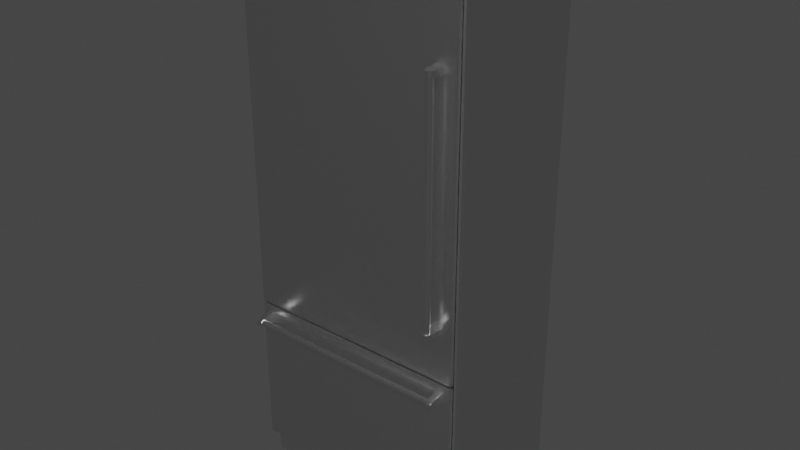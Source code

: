 # Source: Refrigerator.blend  (saved by Blender 2.90.8; exported with 4.5.12 LTS)
import bpy
from mathutils import Matrix  # noqa: F401  (used for matrix-valued properties, if any)

bpy.ops.wm.read_factory_settings(use_empty=True)
scene = bpy.context.scene
scene.name = 'Scene'

# ---- collections
col_collection = bpy.data.collections.new('Collection'); scene.collection.children.link(col_collection)

# ---- materials (node trees are filled in below, after node groups)
mat_polished_chrome = bpy.data.materials.new('Polished Chrome')
mat_polished_chrome.alpha_threshold = 0.0
mat_polished_chrome.use_transparent_shadow = False
mat_polished_chrome.diffuse_color = (0.4575, 0.4575, 0.4575, 1.0)
mat_polished_chrome.roughness = 0.5
mat_polished_chrome.specular_intensity = 0.8
mat_polished_chrome.line_color = (0.0, 0.0, 0.0, 1.0)

# ---- material node trees
mat_polished_chrome.use_nodes = True; mat_polished_chrome.node_tree.nodes.clear()
_N = mat_polished_chrome.node_tree.nodes; _L = mat_polished_chrome.node_tree.links
n0 = _N.new('ShaderNodeOutputMaterial'); n0.name = 'Material Output'; n0.location = (429, 269)
n0.width = 120
n1 = _N.new('ShaderNodeBsdfPrincipled'); n1.name = 'Principled BSDF'; n1.location = (102, 277)
n1.distribution = 'GGX'
n1.subsurface_method = 'BURLEY'
n1.inputs[1].default_value = 1.0
n1.inputs[2].default_value = 0.25
n1.inputs[3].default_value = 1.45
n1.inputs[27].default_value = (0.0, 0.0, 0.0, 1.0)
n1.inputs[28].default_value = 1.0
_L.new(n1.outputs[0], n0.inputs[0])
n0.is_active_output = True

# ---- world
world_world = bpy.data.worlds.new('World'); scene.world = world_world
world_world.use_nodes = True; world_world.node_tree.nodes.clear()
_N = world_world.node_tree.nodes; _L = world_world.node_tree.links
n0 = _N.new('ShaderNodeOutputWorld'); n0.name = 'World Output'; n0.location = (300, 300)
n1 = _N.new('ShaderNodeBackground'); n1.name = 'Background'; n1.location = (10, 300)
n1.inputs[0].default_value = (0.05088, 0.05088, 0.05088, 1.0)
_L.new(n1.outputs[0], n0.inputs[0])
n0.is_active_output = True
world_world.color = (0.05088, 0.05088, 0.05088)
world_world.use_sun_shadow = False
world_world.sun_shadow_jitter_overblur = 0.0

# ---- meshes
me_36_in_refrigerator_with_freezer_on_bottom = bpy.data.meshes.new('36 in Refrigerator with Freezer on Bottom')
me_36_in_refrigerator_with_freezer_on_bottom.from_pydata([(0.7051, -0.5491, 0.04218), (0.6204, -0.5491, 0.03346), (0.7051, -0.5299, 0.03346), (0.06358, -0.5937, 0.6763), (0.06358, -0.6558, 0.6477), (0.06358, -0.6607, 0.654), (0.06358, -0.6511, 0.643), (0.06358, -0.6538, 0.641), (0.06358, -0.6467, 0.6383), (0.06358, -0.6448, 0.6413), (0.06358, -0.6448, 0.6667), (0.06358, -0.6337, 0.6604), (0.06358, -0.6575, 0.654), (0.06358, -0.6589, 0.6614), (0.06358, -0.6538, 0.6671), (0.7051, -0.5491, 0.07705), (0.7051, -0.5299, 0.06833), (0.7051, -0.5299, 0.07705), (0.6204, -0.5491, 0.07705), (0.6204, -0.5491, 0.06833), (0.6204, -0.5299, 0.07705), (0.7051, -0.5491, 0.0509), (0.7051, -0.5491, 0.05961), (0.7051, -0.5299, 0.0509), (0.6204, -0.5491, 0.0509), (0.7051, -0.5299, 0.05961), (0.6204, -0.5299, 0.05961), (0.8923, -0.5047, 2.134), (0.8923, -0.5047, 0.08968), (0.8923, -0.546, 2.134), (0.8923, -0.546, 0.08968), (0.8923, -0.5618, 0.08968), (0.8895, -0.5047, 0.08968), (0.9022, -0.5666, 0.08968), (0.8923, -0.5746, 0.08968), (0.9022, -0.5746, 0.08968), (0.8951, -0.5713, 2.134), (0.8951, -0.5595, 0.08968), (0.8994, -0.5713, 2.134), (0.8951, -0.5713, 0.08968), (0.8191, -0.5299, 0.6299), (0.8923, -0.5746, 2.134), (0.8895, -0.5483, 2.134), (0.8895, -0.5483, 0.08968), (0.08348, -0.5299, 0.6299), (0.3975, -0.5491, 0.04218), (0.3128, -0.5299, 0.04218), (0.3128, -0.5299, 0.03346), (0.3128, -0.5299, 0.0509), (0.3975, -0.5299, 0.0509), (0.3975, -0.5299, 0.05961), (0.3975, -0.5491, 0.07705), (0.3128, -0.5299, 0.07705), (0.3128, -0.5299, 0.06833), (0.3128, -0.5491, 0.03346), (0.3975, -0.5491, 0.03346), (0.3975, -0.5299, 0.03346), (0.3975, -0.5299, 0.04218), (0.3975, -0.5491, 0.05961), (0.3128, -0.5299, 0.05961), (0.02843, -0.5491, 0.1246), (0.02843, -0.5436, 0.1246), (0.8742, -0.5491, 0.685), (0.08348, -0.5491, 0.1797), (0.5179, -0.5491, 0.04218), (0.5179, -0.5491, 0.03346), (0.4153, -0.5491, 0.06833), (0.5, -0.5491, 0.07705), (0.4153, -0.5299, 0.07705), (0.5, -0.5299, 0.06833), (0.5, -0.5491, 0.06833), (0.03422, -0.5364, 2.013), (0.02843, -0.5436, 0.7358), (0.5, -0.5299, 0.0509), (0.5, -0.5299, 0.05961), (0.8742, -0.5436, 0.7358), (0.03422, -0.5299, 2.013), (0.08348, -0.5299, 1.963), (0.08348, -0.5299, 0.7908), (0.8191, -0.5299, 0.1797), (0.0004656, -0.5937, 2.134), (0.01206, -0.5589, 2.043), (0.0004656, -0.5767, 2.043), (0.0719, -0.5299, 2.134), (0.01573, -0.5299, 2.134), (0.01206, -0.5767, 2.134), (0.01573, -0.5589, 2.043), (0.01206, -0.5589, 2.134), (0.01206, -0.5767, 2.043), (0.0004656, -0.5767, 2.134), (0.0004656, -0.5937, 2.043), (0.8191, -0.5299, 1.963), (0.03422, -0.5299, 0.7416), (0.8191, -0.5299, 0.7908), (0.8684, -0.5299, 0.7416), (0.8684, -0.5299, 2.013), (0.8684, -0.5364, 0.7416), (0.8684, -0.5364, 2.013), (0.02843, -0.5491, 2.018), (0.8191, -0.5491, 0.7908), (0.8742, -0.5491, 2.018), (0.08348, -0.5491, 1.963), (0.02843, -0.5491, 0.7358), (0.08348, -0.5491, 0.7908), (0.8742, -0.5491, 0.7358), (0.8191, -0.5491, 1.963), (0.8742, -0.5436, 2.018), (0.02843, -0.5436, 2.018), (0.5179, -0.5491, 0.05961), (0.5179, -0.5299, 0.0509), (0.5179, -0.5491, 0.07705), (0.5179, -0.5491, 0.06833), (0.5179, -0.5299, 0.06833), (0.6025, -0.5491, 0.0509), (0.6025, -0.5299, 0.0509), (0.7051, -0.5299, 0.04218), (0.6204, -0.5491, 0.04218), (0.6204, -0.5299, 0.03346), (0.6025, -0.5491, 0.06833), (0.8895, -0.0386, 2.134), (0.295, -0.5491, 0.06833), (0.6204, -0.5491, 0.05961), (0.7051, -0.5491, 0.06833), (0.4153, -0.5491, 0.07705), (0.8895, -0.5491, 0.08968), (0.2103, -0.5491, 0.06833), (0.5179, -0.5491, 0.0509), (0.6025, -0.5491, 0.04218), (0.3128, -0.5491, 0.0509), (0.3128, -0.5491, 0.04218), (0.3975, -0.5491, 0.0509), (0.3128, -0.5491, 0.06833), (0.3128, -0.5491, 0.05961), (0.295, -0.5491, 0.04218), (0.6025, -0.5491, 0.05961), (0.7051, -0.5491, 0.03346), (0.3128, -0.5491, 0.07705), (0.4153, -0.5491, 0.0509), (0.5, -0.5491, 0.0509), (0.6025, -0.5491, 0.03346), (0.6025, -0.5491, 0.07705), (0.5, -0.5491, 0.05961), (0.6025, -0.5299, 0.04218), (0.6204, -0.5299, 0.04218), (0.5179, -0.5299, 0.03346), (0.6025, -0.5299, 0.03346), (0.5, -0.5299, 0.03346), (0.4153, -0.5299, 0.04218), (0.5179, -0.5299, 0.04218), (0.295, -0.5299, 0.06833), (0.6204, -0.5299, 0.0509), (0.6025, -0.5299, 0.05961), (0.295, -0.5299, 0.05961), (0.2103, -0.5299, 0.06833), (0.2103, -0.5299, 0.07705), (0.01317, -0.5299, 0.08968), (0.09371, -0.5299, 0.000776), (0.3975, -0.5299, 0.07705), (0.6025, -0.5299, 0.06833), (0.6025, -0.5299, 0.07705), (0.6204, -0.5299, 0.06833), (0.5179, -0.5299, 0.05961), (0.4153, -0.5299, 0.06833), (0.4153, -0.5299, 0.05961), (0.5, -0.5299, 0.07705), (0.4153, -0.5299, 0.0509), (0.295, -0.5299, 0.03346), (0.5179, -0.5299, 0.07705), (0.8291, -0.6607, 0.9231), (0.8365, -0.6589, 0.9231), (0.8355, -0.6558, 0.9231), (0.8401, -0.6511, 0.9231), (0.8181, -0.6511, 0.9231), (0.8164, -0.6448, 0.9231), (0.8422, -0.6538, 0.9231), (0.8418, -0.6448, 0.9231), (0.8291, -0.6575, 0.9231), (0.8161, -0.6538, 0.9231), (0.8069, -0.5937, 0.9231), (0.8895, -0.5299, 0.000776), (0.8089, -0.5491, 0.000776), (0.7974, -0.5491, 0.02039), (0.8089, -0.5299, 0.000776), (0.1052, -0.5491, 0.02039), (0.7974, -0.5299, 0.02039), (0.09371, -0.5491, 0.000776), (0.1052, -0.5299, 0.02039), (0.08348, -0.5299, 0.1797), (0.8191, -0.5491, 0.1797), (0.8684, -0.5299, 0.1304), (0.03422, -0.5299, 0.1304), (0.8742, -0.5436, 0.1246), (0.8742, -0.5491, 0.1246), (0.8134, -0.6467, 0.9231), (0.8218, -0.6589, 0.9231), (0.8422, -0.6538, 0.9009), (0.8449, -0.6467, 0.9231), (0.8291, -0.6607, 0.9009), (0.8742, -0.5436, 0.685), (0.8869, -0.5299, 2.043), (0.8869, -0.5589, 2.043), (0.8869, -0.5299, 2.134), (0.8307, -0.5589, 2.05), (0.8307, -0.5299, 2.05), (0.8307, -0.5937, 2.061), (0.0719, -0.5937, 2.061), (0.0719, -0.5589, 2.05), (0.0719, -0.5299, 2.05), (0.0719, -0.5937, 2.043), (0.8307, -0.5299, 2.043), (0.0719, -0.5299, 2.043), (0.0719, -0.5589, 2.086), (0.8684, -0.5364, 0.6792), (0.8684, -0.5364, 0.1304), (0.01317, -0.5491, 0.000776), (0.01317, -0.5491, 0.08968), (0.5, -0.5491, 0.04218), (0.4153, -0.5491, 0.04218), (0.4153, -0.5491, 0.03346), (0.5, -0.5491, 0.03346), (0.4153, -0.5299, 0.03346), (0.5, -0.5299, 0.04218), (0.4153, -0.5491, 0.05961), (0.8684, -0.5299, 0.6792), (0.08348, -0.5491, 0.6299), (0.8191, -0.5491, 0.6299), (0.02843, -0.5491, 0.685), (0.02843, -0.5436, 0.685), (0.03422, -0.5364, 0.1304), (0.03422, -0.5364, 0.6792), (0.03422, -0.5299, 0.6792), (0.8895, -0.5491, 0.000776), (0.8895, -0.5299, 0.08968), (0.8895, -0.000316, 0.000776), (0.01317, -0.000316, 0.000776), (0.8895, -0.5299, 2.134), (0.01317, -0.0386, 1.902), (0.01317, -0.5299, 2.134), (0.01317, -0.0386, 2.134), (0.01317, -0.5299, 0.000776), (0.8895, -0.0003163, 1.902), (0.01317, -0.0003163, 1.902), (0.8895, -0.0386, 1.902), (0.9022, -0.5666, 2.134), (0.8994, -0.5666, 0.08968), (0.8994, -0.5713, 0.08968), (0.03422, -0.5364, 0.7416), (0.01573, -0.5589, 2.134), (0.01573, -0.5299, 2.043), (0.9022, -0.5767, 2.134), (0.8906, -0.5767, 2.043), (0.8906, -0.5589, 2.134), (0.8906, -0.5589, 2.043), (0.8869, -0.5589, 2.134), (0.8906, -0.5767, 2.134), (0.9022, -0.5767, 2.043), (0.9022, -0.5937, 2.043), (0.8307, -0.5937, 2.134), (0.8307, -0.5937, 2.043), (0.9022, -0.5937, 2.134), (0.003259, -0.5713, 2.134), (0.007578, -0.5595, 2.134), (0.007578, -0.5595, 0.08968), (0.007578, -0.5713, 2.134), (0.007578, -0.5713, 0.08968), (0.01037, -0.546, 0.08968), (0.01037, -0.546, 2.134), (0.01317, -0.5047, 0.08968), (0.01037, -0.5047, 2.134), (0.01037, -0.5047, 0.08968), (0.01037, -0.5618, 0.08968), (0.003259, -0.5713, 0.08968), (0.0004656, -0.5666, 0.08968), (0.003259, -0.5666, 0.08968), (0.01037, -0.5746, 0.08968), (0.003259, -0.5666, 2.134), (0.8923, -0.5618, 2.134), (0.8951, -0.5595, 2.134), (0.9022, -0.5746, 2.134), (0.8994, -0.5666, 2.134), (0.8895, -0.5047, 2.134), (0.06358, -0.6589, 0.6466), (0.06358, -0.6467, 0.6698), (0.06358, -0.5937, 0.6318), (0.06358, -0.6384, 0.643), (0.8383, -0.6337, 0.6477), (0.06358, -0.6337, 0.6477), (0.06358, -0.632, 0.654), (0.8383, -0.6337, 0.6604), (0.06358, -0.6384, 0.665), (0.8383, -0.6448, 0.6667), (0.8383, -0.6511, 0.665), (0.06358, -0.6511, 0.665), (0.8383, -0.6558, 0.6604), (0.06358, -0.6558, 0.6604), (0.8383, -0.6575, 0.654), (0.8383, -0.6448, 0.6413), (0.8383, -0.6589, 0.6466), (0.8383, -0.6538, 0.641), (0.8383, -0.6467, 0.6698), (0.8383, -0.6467, 0.6383), (0.8383, -0.5937, 0.6318), (0.8383, -0.5937, 0.6763), (0.2103, -0.5299, 0.03346), (0.2103, -0.5491, 0.04218), (0.2103, -0.5299, 0.04218), (0.295, -0.5491, 0.03346), (0.295, -0.5299, 0.04218), (0.2103, -0.5491, 0.03346), (0.2103, -0.5491, 0.05961), (0.2103, -0.5299, 0.05961), (0.295, -0.5491, 0.0509), (0.295, -0.5491, 0.05961), (0.295, -0.5299, 0.0509), (0.2103, -0.5491, 0.0509), (0.2103, -0.5299, 0.0509), (0.3975, -0.5491, 0.06833), (0.3975, -0.5299, 0.06833), (0.8307, -0.5937, 2.116), (0.0719, -0.5937, 2.116), (0.0719, -0.5589, 2.104), (0.0004656, -0.5666, 2.134), (0.0004656, -0.5746, 2.134), (0.0004656, -0.5746, 0.08968), (0.01037, -0.5618, 2.134), (0.01317, -0.5483, 2.134), (0.01317, -0.5483, 0.08968), (0.01317, -0.5047, 2.134), (0.01037, -0.5746, 2.134), (0.8307, -0.5299, 2.104), (0.8307, -0.5589, 2.104), (0.0719, -0.5299, 2.104), (0.8383, -0.6384, 0.665), (0.8383, -0.632, 0.654), (0.8383, -0.6607, 0.654), (0.8383, -0.6589, 0.6614), (0.8383, -0.6511, 0.643), (0.8383, -0.6384, 0.643), (0.8383, -0.6538, 0.6671), (0.8383, -0.6558, 0.6477), (0.8514, -0.5937, 1.787), (0.8291, -0.632, 1.787), (0.8401, -0.6511, 1.787), (0.8365, -0.6589, 1.787), (0.8355, -0.6558, 1.787), (0.8134, -0.6467, 1.787), (0.8228, -0.6558, 1.787), (0.8218, -0.6589, 1.787), (0.8161, -0.6538, 1.787), (0.8365, -0.6589, 0.9009), (0.8449, -0.6467, 0.9009), (0.8069, -0.5937, 0.9009), (0.8514, -0.5937, 0.9009), (0.8134, -0.6467, 0.9009), (0.8161, -0.6538, 0.9009), (0.8218, -0.6589, 0.9009), (0.8514, -0.5937, 0.9231), (0.8069, -0.5937, 1.787), (0.8291, -0.6575, 1.787), (0.8228, -0.6558, 0.9231), (0.8181, -0.6511, 1.787), (0.8164, -0.6448, 1.787), (0.8181, -0.6384, 0.9231), (0.8181, -0.6384, 1.787), (0.8228, -0.6337, 0.9231), (0.8228, -0.6337, 1.787), (0.8291, -0.632, 0.9231), (0.8355, -0.6337, 0.9231), (0.8355, -0.6337, 1.787), (0.8401, -0.6384, 0.9231), (0.8401, -0.6384, 1.787), (0.8418, -0.6448, 1.787), (0.8161, -0.6538, 1.809), (0.8365, -0.6589, 1.809), (0.8422, -0.6538, 1.787), (0.8422, -0.6538, 1.809), (0.8134, -0.6467, 1.809), (0.8291, -0.6607, 1.787), (0.8218, -0.6589, 1.809), (0.8291, -0.6607, 1.809), (0.8449, -0.6467, 1.809), (0.8069, -0.5937, 1.809), (0.8514, -0.5937, 1.809), (0.8449, -0.6467, 1.787), (0.8894, -0.5363, 0.1095), (0.01323, -0.5363, 0.1095), (0.8894, -0.5363, 0.7002), (0.01323, -0.5363, 0.7002), (0.295, -0.5491, 0.07705), (0.2103, -0.5491, 0.07705), (0.295, -0.5299, 0.07705), (0.8307, -0.5589, 2.068), (0.8307, -0.5589, 2.086), (0.8307, -0.5937, 2.098), (0.8307, -0.5299, 2.086), (0.8307, -0.5299, 2.068), (0.0719, -0.5299, 2.068), (0.8307, -0.5937, 2.08), (0.0719, -0.5937, 2.098), (0.0719, -0.5937, 2.08), (0.0719, -0.5589, 2.068), (0.8307, -0.5299, 2.134), (0.0719, -0.5937, 2.134), (0.0719, -0.5299, 2.086), (0.01323, -0.5363, 2.026), (0.8894, -0.5363, 2.026), (0.01323, -0.5363, 0.7107), (0.8894, -0.5363, 0.7107), (0.8894, -0.5901, 0.1095), (0.8862, -0.5933, 0.1127), (0.8885, -0.5924, 0.1104), (0.01641, -0.5933, 0.1127), (0.01323, -0.5901, 0.1095), (0.01417, -0.5924, 0.1104), (0.8862, -0.5933, 0.6971), (0.8894, -0.5901, 0.7002), (0.8885, -0.5924, 0.6993), (0.01323, -0.5901, 0.7002), (0.01641, -0.5933, 0.6971), (0.01417, -0.5924, 0.6993), (0.01323, -0.5901, 2.026), (0.01641, -0.5933, 2.023), (0.01417, -0.5924, 2.025), (0.8862, -0.5933, 2.023), (0.8894, -0.5901, 2.026), (0.8885, -0.5924, 2.025), (0.01641, -0.5933, 0.7139), (0.01323, -0.5901, 0.7107), (0.01417, -0.5924, 0.7116), (0.8894, -0.5901, 0.7107), (0.8862, -0.5933, 0.7139), (0.8885, -0.5924, 0.7116), (0.04397, -0.6589, 0.6466), (0.04136, -0.6565, 0.6479), (0.04212, -0.6582, 0.647), (0.04136, -0.6523, 0.6432), (0.04397, -0.6538, 0.641), (0.04212, -0.6534, 0.6416), (0.04397, -0.6607, 0.654), (0.04136, -0.658, 0.654), (0.04212, -0.6599, 0.654), (0.04136, -0.5937, 0.6736), (0.04397, -0.5999, 0.6755), (0.04397, -0.5937, 0.6763), (0.04212, -0.5955, 0.6753), (0.04136, -0.6565, 0.6602), (0.04397, -0.6589, 0.6614), (0.04212, -0.6582, 0.661), (0.04397, -0.6538, 0.6671), (0.04136, -0.6523, 0.6649), (0.04212, -0.6534, 0.6665), (0.04136, -0.646, 0.6408), (0.04397, -0.6467, 0.6383), (0.04212, -0.6465, 0.639), (0.04397, -0.5937, 0.6318), (0.04136, -0.5981, 0.635), (0.04136, -0.5937, 0.6344), (0.04253, -0.5937, 0.6341), (0.04212, -0.595, 0.6327), (0.04136, -0.646, 0.6672), (0.04397, -0.6467, 0.6698), (0.04212, -0.6465, 0.669), (0.8579, -0.6538, 0.6671), (0.8605, -0.6523, 0.6649), (0.8597, -0.6534, 0.6665), (0.8579, -0.6467, 0.6383), (0.8605, -0.646, 0.6408), (0.8597, -0.6465, 0.639), (0.8579, -0.5937, 0.6763), (0.8605, -0.5981, 0.6731), (0.8605, -0.5937, 0.6736), (0.8593, -0.5937, 0.6739), (0.8597, -0.595, 0.6753), (0.8605, -0.6523, 0.6432), (0.8579, -0.6538, 0.641), (0.8597, -0.6534, 0.6416), (0.8579, -0.6589, 0.6466), (0.8605, -0.6565, 0.6479), (0.8597, -0.6582, 0.647), (0.8579, -0.6607, 0.654), (0.8605, -0.658, 0.654), (0.8597, -0.6599, 0.654), (0.8605, -0.6565, 0.6602), (0.8579, -0.6589, 0.6614), (0.8597, -0.6582, 0.661), (0.8605, -0.5937, 0.6344), (0.8579, -0.5999, 0.6326), (0.8579, -0.5937, 0.6318), (0.8597, -0.5955, 0.6328), (0.8605, -0.646, 0.6672), (0.8579, -0.6467, 0.6698), (0.8597, -0.6465, 0.669)], [], [(6, 7, 8), (8, 9, 6), (4, 12, 5), (16, 15, 17), (18, 19, 20), (21, 22, 23), (92, 93, 94), (93, 91, 94), (94, 91, 95), (101, 102, 103), (102, 99, 103), (99, 102, 104), (99, 104, 100), (128, 129, 130), (136, 120, 131), (128, 133, 129), (149, 152, 153), (154, 153, 155), (158, 159, 160), (168, 169, 170), (170, 169, 171), (169, 174, 171), (170, 176, 168), (180, 181, 182), (209, 208, 210), (236, 237, 238), (236, 239, 237), (240, 241, 242), (261, 262, 263), (263, 262, 264), (268, 267, 269), (271, 272, 273), (285, 284, 286), (291, 292, 293), (293, 292, 294), (293, 294, 295), (297, 476, 334), (311, 312, 313), (342, 343, 344), (351, 352, 353), (353, 352, 350), (354, 353, 355), (362, 361, 363), (362, 363, 364), (364, 363, 365), (364, 365, 366), (367, 368, 369), (369, 368, 370), (373, 374, 375), (381, 380, 382), (388, 389, 390), (432, 281, 438), (433, 451, 435), (441, 443, 3, 457, 456), (454, 283, 452), (460, 282, 442), (446, 13, 14), (451, 439, 459), (135, 0, 2), (2, 0, 115), (1, 135, 117), (117, 135, 2), (287, 283, 3), (4, 5, 281), (4, 281, 6), (6, 281, 7), (287, 286, 283), (283, 286, 284), (283, 284, 8), (8, 284, 9), (292, 10, 282), (282, 10, 289), (282, 289, 3), (3, 289, 11), (11, 287, 3), (5, 12, 294), (5, 294, 13), (13, 294, 292), (13, 292, 14), (14, 292, 282), (122, 15, 16), (19, 122, 160), (160, 122, 16), (20, 19, 160), (15, 18, 17), (17, 18, 20), (23, 22, 25), (24, 21, 150), (150, 21, 23), (121, 24, 26), (26, 24, 150), (22, 121, 25), (25, 121, 26), (29, 30, 27), (27, 30, 28), (277, 37, 29), (29, 37, 30), (33, 245, 244), (28, 30, 32), (32, 30, 43), (33, 35, 245), (245, 35, 34), (245, 34, 39), (39, 34, 31), (43, 30, 31), (31, 30, 37), (31, 37, 39), (27, 28, 280), (280, 28, 32), (33, 243, 35), (35, 243, 278), (41, 34, 278), (278, 34, 35), (36, 39, 277), (277, 39, 37), (38, 245, 36), (36, 245, 39), (230, 223, 40), (40, 223, 189), (40, 189, 79), (79, 189, 190), (79, 190, 187), (190, 230, 187), (187, 230, 44), (44, 230, 40), (276, 31, 41), (41, 31, 34), (42, 43, 276), (276, 43, 31), (187, 44, 63), (63, 44, 224), (45, 129, 57), (57, 129, 46), (129, 54, 46), (46, 54, 47), (128, 130, 48), (48, 130, 49), (130, 58, 49), (49, 58, 50), (51, 136, 157), (157, 136, 52), (136, 131, 52), (52, 131, 53), (54, 55, 47), (47, 55, 56), (55, 45, 56), (56, 45, 57), (58, 132, 50), (50, 132, 59), (132, 128, 59), (59, 128, 48), (60, 226, 61), (61, 226, 227), (60, 224, 226), (226, 224, 225), (226, 225, 62), (62, 225, 188), (62, 188, 192), (188, 60, 192), (60, 188, 63), (60, 63, 224), (64, 65, 148), (148, 65, 144), (127, 64, 142), (142, 64, 148), (139, 127, 145), (145, 127, 142), (65, 139, 144), (144, 139, 145), (123, 66, 68), (68, 66, 162), (67, 123, 164), (164, 123, 68), (70, 67, 69), (69, 67, 164), (66, 70, 162), (162, 70, 69), (107, 72, 98), (98, 72, 102), (71, 246, 107), (107, 246, 72), (138, 141, 73), (73, 141, 74), (137, 138, 165), (165, 138, 73), (72, 75, 102), (102, 75, 104), (246, 96, 72), (72, 96, 75), (76, 92, 71), (71, 92, 246), (101, 103, 77), (77, 103, 78), (40, 79, 225), (225, 79, 188), (80, 90, 402), (402, 90, 208), (402, 208, 83), (83, 208, 210), (86, 88, 81), (210, 86, 248), (86, 210, 208), (86, 208, 88), (88, 208, 90), (88, 90, 82), (247, 83, 84), (89, 80, 85), (85, 80, 402), (85, 247, 87), (247, 85, 402), (247, 402, 83), (247, 86, 87), (87, 86, 81), (87, 81, 85), (85, 81, 88), (85, 88, 89), (89, 88, 82), (89, 82, 80), (80, 82, 90), (91, 77, 76), (76, 77, 78), (76, 78, 92), (92, 78, 93), (95, 91, 76), (94, 95, 96), (96, 95, 97), (106, 107, 100), (100, 107, 98), (105, 101, 91), (91, 101, 77), (99, 100, 105), (105, 100, 98), (105, 98, 101), (101, 98, 102), (99, 105, 93), (93, 105, 91), (96, 97, 75), (75, 97, 106), (75, 106, 104), (104, 106, 100), (95, 76, 97), (97, 76, 71), (97, 71, 106), (106, 71, 107), (134, 108, 151), (151, 108, 161), (108, 126, 161), (161, 126, 109), (140, 110, 159), (159, 110, 167), (110, 111, 167), (167, 111, 112), (126, 113, 109), (109, 113, 114), (113, 134, 114), (114, 134, 151), (0, 116, 115), (115, 116, 143), (116, 1, 143), (143, 1, 117), (111, 118, 112), (112, 118, 158), (118, 140, 158), (158, 140, 159), (119, 242, 238), (238, 242, 236), (312, 120, 309), (304, 183, 308), (121, 122, 19), (123, 67, 215), (215, 67, 124), (125, 389, 215), (215, 389, 388), (126, 64, 113), (113, 64, 127), (120, 125, 309), (309, 125, 215), (309, 215, 314), (130, 129, 45), (131, 132, 316), (316, 132, 58), (215, 183, 314), (314, 183, 304), (314, 304, 311), (311, 304, 133), (111, 108, 118), (118, 108, 134), (24, 116, 21), (21, 116, 0), (21, 0, 181), (181, 0, 135), (181, 135, 1), (120, 312, 131), (131, 312, 132), (132, 312, 311), (132, 311, 128), (128, 311, 133), (129, 133, 306), (129, 306, 54), (137, 217, 138), (138, 217, 216), (55, 54, 183), (183, 54, 306), (183, 306, 308), (22, 21, 124), (124, 21, 181), (124, 181, 231), (231, 181, 180), (18, 15, 124), (124, 15, 122), (124, 122, 22), (22, 122, 121), (185, 183, 214), (214, 183, 215), (139, 116, 127), (127, 116, 24), (127, 24, 113), (113, 24, 121), (113, 121, 134), (134, 121, 19), (134, 19, 118), (118, 19, 18), (118, 18, 140), (140, 18, 124), (140, 124, 110), (66, 222, 70), (70, 222, 141), (181, 219, 183), (183, 219, 218), (183, 218, 55), (55, 218, 217), (55, 217, 45), (45, 217, 137), (45, 137, 130), (130, 137, 222), (130, 222, 58), (58, 222, 66), (58, 66, 316), (316, 66, 123), (316, 123, 51), (51, 123, 215), (51, 215, 136), (136, 215, 388), (136, 388, 120), (124, 67, 110), (110, 67, 70), (110, 70, 111), (111, 70, 141), (111, 141, 108), (108, 141, 138), (108, 138, 126), (126, 138, 216), (126, 216, 64), (64, 216, 219), (64, 219, 65), (65, 219, 181), (65, 181, 139), (139, 181, 1), (139, 1, 116), (142, 143, 117), (115, 184, 2), (184, 144, 145), (307, 46, 47), (232, 23, 25), (146, 186, 220), (57, 147, 220), (221, 148, 144), (149, 390, 53), (53, 390, 52), (26, 150, 151), (151, 150, 114), (182, 184, 179), (179, 184, 232), (317, 50, 53), (53, 50, 59), (53, 59, 149), (149, 59, 152), (153, 152, 310), (155, 153, 310), (156, 239, 186), (186, 239, 155), (186, 155, 315), (315, 155, 310), (157, 52, 155), (155, 52, 390), (155, 390, 154), (2, 184, 117), (117, 184, 145), (145, 142, 117), (313, 152, 48), (48, 152, 59), (160, 159, 20), (221, 144, 146), (146, 144, 184), (146, 184, 186), (161, 112, 151), (151, 112, 158), (151, 158, 26), (26, 158, 160), (26, 160, 25), (25, 160, 16), (25, 16, 232), (232, 16, 17), (232, 17, 20), (69, 74, 162), (162, 74, 163), (232, 164, 155), (155, 164, 68), (155, 68, 157), (157, 68, 162), (157, 162, 317), (317, 162, 163), (317, 163, 50), (50, 163, 165), (50, 165, 49), (57, 220, 56), (56, 220, 186), (56, 186, 47), (47, 186, 166), (47, 166, 307), (20, 159, 232), (232, 159, 167), (232, 167, 164), (164, 167, 112), (164, 112, 69), (69, 112, 161), (69, 161, 74), (74, 161, 109), (74, 109, 73), (232, 184, 23), (23, 184, 115), (23, 115, 150), (150, 115, 143), (150, 143, 114), (143, 142, 114), (114, 142, 109), (109, 142, 148), (109, 148, 73), (73, 148, 221), (73, 221, 165), (165, 221, 147), (165, 147, 49), (49, 147, 57), (49, 57, 48), (48, 57, 46), (48, 46, 313), (313, 46, 307), (313, 307, 315), (315, 307, 305), (315, 305, 186), (186, 305, 303), (186, 303, 166), (369, 196, 356), (178, 366, 356), (356, 366, 367), (367, 369, 356), (172, 173, 193), (193, 173, 362), (193, 362, 178), (178, 362, 364), (178, 364, 366), (171, 174, 196), (171, 196, 175), (196, 369, 175), (168, 176, 359), (168, 359, 194), (194, 359, 172), (194, 172, 177), (177, 172, 193), (356, 352, 178), (178, 352, 351), (231, 180, 179), (179, 180, 182), (182, 181, 184), (181, 183, 184), (184, 183, 186), (183, 185, 186), (186, 185, 156), (79, 187, 188), (188, 187, 63), (213, 228, 189), (189, 228, 190), (191, 61, 213), (213, 61, 228), (192, 60, 191), (191, 60, 61), (178, 351, 193), (193, 351, 353), (194, 177, 355), (169, 195, 174), (174, 195, 350), (174, 350, 196), (355, 177, 354), (354, 177, 193), (354, 193, 353), (194, 355, 168), (168, 355, 197), (168, 197, 169), (169, 197, 349), (169, 349, 195), (198, 191, 212), (212, 191, 213), (62, 192, 198), (198, 192, 191), (201, 199, 401), (401, 199, 209), (253, 200, 201), (201, 200, 199), (204, 258, 202), (202, 258, 209), (202, 209, 203), (207, 210, 206), (206, 210, 208), (206, 208, 205), (258, 204, 208), (208, 204, 205), (202, 206, 204), (204, 206, 205), (203, 209, 207), (207, 209, 210), (258, 208, 209), (211, 399, 398), (396, 211, 403), (211, 396, 400), (211, 400, 399), (203, 207, 202), (202, 207, 206), (212, 213, 223), (223, 213, 189), (214, 215, 239), (239, 215, 155), (185, 214, 156), (156, 214, 239), (216, 217, 221), (221, 217, 147), (217, 218, 147), (147, 218, 220), (218, 219, 220), (220, 219, 146), (219, 216, 146), (146, 216, 221), (141, 222, 74), (74, 222, 163), (222, 137, 163), (163, 137, 165), (229, 212, 230), (230, 212, 223), (44, 40, 224), (224, 40, 225), (226, 62, 227), (227, 62, 198), (227, 198, 229), (229, 198, 212), (61, 227, 228), (228, 227, 229), (228, 229, 190), (190, 229, 230), (124, 231, 232), (232, 231, 179), (215, 124, 155), (155, 124, 232), (240, 233, 241), (241, 233, 234), (234, 233, 239), (239, 233, 179), (235, 242, 119), (235, 179, 242), (242, 179, 233), (242, 233, 240), (237, 239, 235), (235, 239, 179), (119, 238, 235), (235, 238, 237), (234, 236, 241), (236, 234, 239), (242, 241, 236), (243, 33, 279), (279, 33, 244), (279, 244, 38), (38, 244, 245), (92, 94, 246), (246, 94, 96), (84, 248, 247), (247, 248, 86), (83, 210, 84), (84, 210, 248), (103, 99, 78), (78, 99, 93), (259, 256, 249), (249, 256, 255), (249, 255, 254), (254, 255, 250), (254, 250, 251), (251, 250, 252), (251, 252, 253), (253, 252, 200), (254, 259, 249), (201, 401, 253), (253, 401, 257), (253, 254, 251), (254, 253, 257), (254, 257, 259), (250, 200, 252), (256, 250, 255), (250, 256, 258), (250, 258, 200), (200, 258, 209), (200, 209, 199), (401, 209, 257), (257, 209, 258), (257, 258, 259), (259, 258, 256), (263, 264, 260), (260, 264, 271), (266, 265, 261), (261, 265, 262), (268, 269, 266), (266, 269, 265), (327, 267, 268), (265, 270, 262), (264, 323, 271), (271, 323, 272), (267, 265, 269), (265, 267, 326), (265, 326, 270), (262, 270, 264), (264, 270, 274), (264, 274, 323), (273, 275, 271), (271, 275, 260), (272, 321, 273), (273, 321, 275), (29, 276, 277), (36, 278, 38), (38, 278, 243), (38, 243, 279), (280, 29, 27), (29, 280, 42), (29, 42, 276), (277, 276, 36), (36, 276, 41), (36, 41, 278), (280, 32, 42), (42, 32, 43), (433, 439, 451), (449, 459, 445), (451, 459, 455), (448, 14, 282), (438, 5, 446), (281, 436, 7), (452, 283, 8), (7, 436, 452), (445, 459, 439), (438, 281, 5), (448, 282, 460), (446, 5, 13), (7, 452, 8), (454, 457, 3, 283), (443, 442, 282, 3), (338, 462, 490), (446, 14, 448), (456, 455, 459, 441), (335, 462, 338), (334, 479, 335), (301, 471, 470, 485, 487), (474, 300, 465), (477, 466, 480), (489, 480, 466), (300, 486, 465), (337, 284, 285), (285, 286, 333), (333, 286, 287), (333, 287, 288), (288, 287, 11), (288, 11, 332), (332, 11, 289), (332, 289, 290), (290, 289, 10), (290, 10, 291), (291, 10, 292), (295, 294, 12), (295, 12, 339), (339, 12, 4), (339, 4, 336), (336, 4, 6), (336, 6, 296), (296, 6, 9), (9, 337, 296), (337, 9, 284), (335, 483, 462), (482, 489, 463), (299, 490, 302), (474, 298, 300), (297, 298, 476), (473, 466, 477), (334, 476, 479), (335, 479, 483), (301, 487, 486, 300), (482, 480, 489), (470, 469, 466, 485), (338, 490, 299), (489, 466, 469), (476, 298, 474), (302, 490, 468), (302, 468, 471, 301), (304, 308, 305), (305, 308, 303), (133, 304, 307), (307, 304, 305), (306, 133, 166), (166, 133, 307), (308, 306, 303), (303, 306, 166), (309, 314, 310), (310, 314, 315), (312, 309, 152), (152, 309, 310), (313, 312, 152), (314, 311, 315), (315, 311, 313), (316, 51, 317), (317, 51, 157), (131, 316, 53), (53, 316, 317), (318, 319, 330), (330, 319, 320), (318, 257, 319), (319, 257, 402), (321, 272, 322), (322, 272, 323), (322, 323, 328), (328, 323, 274), (328, 274, 324), (324, 274, 270), (324, 270, 325), (325, 270, 326), (325, 326, 327), (327, 326, 267), (321, 260, 275), (268, 266, 327), (327, 266, 325), (321, 322, 260), (260, 322, 328), (260, 328, 263), (263, 328, 324), (325, 266, 324), (324, 266, 261), (324, 261, 263), (401, 329, 83), (83, 329, 331), (330, 320, 329), (329, 320, 331), (332, 299, 302), (301, 333, 302), (302, 333, 288), (288, 332, 302), (334, 335, 293), (293, 335, 291), (336, 296, 300), (300, 296, 337), (300, 337, 301), (301, 337, 285), (301, 285, 333), (332, 290, 299), (299, 290, 291), (299, 291, 338), (338, 291, 335), (293, 295, 334), (334, 295, 339), (334, 339, 297), (297, 339, 336), (297, 336, 298), (298, 336, 300), (340, 341, 357), (370, 383, 371), (344, 343, 377), (344, 377, 358), (341, 365, 357), (357, 365, 363), (357, 363, 345), (345, 363, 361), (345, 361, 360), (370, 340, 383), (340, 370, 368), (340, 368, 341), (371, 383, 342), (342, 383, 374), (342, 374, 343), (358, 377, 346), (346, 377, 347), (346, 347, 360), (360, 347, 348), (360, 348, 345), (349, 350, 195), (353, 350, 197), (350, 349, 197), (355, 353, 197), (196, 350, 356), (356, 350, 352), (382, 340, 381), (381, 340, 357), (171, 342, 170), (170, 342, 344), (170, 344, 176), (176, 344, 358), (176, 358, 359), (359, 358, 346), (359, 346, 172), (172, 346, 360), (172, 360, 173), (173, 360, 361), (173, 361, 362), (366, 365, 341), (366, 341, 367), (367, 341, 368), (369, 370, 175), (175, 370, 371), (371, 171, 175), (171, 371, 342), (378, 372, 347), (375, 374, 383), (375, 383, 380), (347, 372, 348), (348, 372, 376), (348, 376, 345), (378, 347, 379), (379, 347, 377), (379, 377, 373), (373, 377, 343), (373, 343, 374), (381, 357, 376), (376, 357, 345), (378, 376, 372), (378, 379, 376), (376, 379, 380), (376, 380, 381), (375, 380, 373), (373, 380, 379), (380, 383, 382), (382, 383, 340), (420, 424, 405, 404), (387, 386, 384, 385), (415, 408, 384, 386), (412, 417, 387, 385), (418, 411, 409, 414), (417, 415, 386, 387), (125, 120, 153), (153, 120, 149), (120, 388, 149), (149, 388, 390), (390, 389, 154), (389, 125, 154), (154, 125, 153), (395, 394, 391), (391, 394, 392), (391, 392, 397), (397, 392, 393), (392, 211, 393), (393, 211, 398), (391, 400, 395), (395, 400, 396), (394, 395, 403), (403, 395, 396), (397, 393, 399), (399, 393, 398), (397, 399, 391), (391, 399, 400), (331, 320, 83), (83, 320, 319), (83, 319, 402), (401, 83, 257), (257, 83, 402), (394, 403, 392), (392, 403, 211), (257, 318, 401), (401, 318, 330), (401, 330, 329), (427, 420, 404, 406), (404, 405, 407, 406), (424, 429, 407, 405), (429, 427, 406, 407), (421, 426, 430, 423), (418, 414, 416, 419), (419, 416, 415, 417), (412, 408, 410, 413), (413, 410, 409, 411), (414, 409, 410, 416), (416, 410, 408, 415), (411, 418, 419, 413), (413, 419, 417, 412), (421, 423, 425, 422), (422, 425, 424, 420), (427, 429, 431, 428), (428, 431, 430, 426), (423, 430, 431, 425), (425, 431, 429, 424), (426, 421, 422, 428), (428, 422, 420, 427), (408, 412, 385, 384), (441, 444, 443), (444, 442, 443), (454, 458, 455, 456, 457), (468, 472, 469, 470, 471), (485, 488, 487), (488, 486, 487), (433, 435, 437, 434), (434, 437, 436, 432), (432, 438, 440, 434), (434, 440, 439, 433), (446, 448, 450, 447), (447, 450, 449, 445), (466, 473, 475, 467), (467, 475, 474, 465), (480, 482, 484, 481), (481, 484, 483, 479), (477, 480, 481, 478), (478, 481, 479, 476), (452, 436, 437, 453), (453, 437, 435, 451), (438, 446, 447, 440), (440, 447, 445, 439), (460, 442, 444, 461), (461, 444, 441, 459), (451, 455, 458, 453), (453, 458, 454, 452), (459, 449, 450, 461), (461, 450, 448, 460), (490, 462, 464, 491), (491, 464, 463, 489), (482, 463, 464, 484), (484, 464, 462, 483), (465, 486, 488, 467), (467, 488, 485, 466), (489, 469, 472, 491), (491, 472, 468, 490), (473, 477, 478, 475), (475, 478, 476, 474), (432, 436, 281)])
me_36_in_refrigerator_with_freezer_on_bottom.polygons.foreach_set('use_smooth', [True] * 938)
_uv = me_36_in_refrigerator_with_freezer_on_bottom.uv_layers.new(name='UVMap')
_uv.uv.foreach_set('vector', [0.5274, 0.8375, 0.5269, 0.8381, 0.5263, 0.8364, 0.5263, 0.8364, 0.527, 0.836, 0.5274, 0.8375, 0.5285, 0.8386, 0.53, 0.839, 0.53, 0.8397, 0.4692, 0.8455, 0.4672, 0.85, 0.4672, 0.8455, 0.4758, 0.85, 0.4738, 0.85, 0.4759, 0.8455, 0.478, 0.85, 0.476, 0.85, 0.478, 0.8455, 0.1999, 0.5025, 0.01245, 0.5135, 0.0009163, 0.5019, 0.01245, 0.5135, 0.01161, 0.789, 0.0009163, 0.5019, 0.0009163, 0.5019, 0.01161, 0.789, 0.0, 0.8006, 0.3992, 0.4603, 0.413, 0.7486, 0.4001, 0.7358, 0.413, 0.7486, 0.2242, 0.7363, 0.4001, 0.7358, 0.2242, 0.7363, 0.413, 0.7486, 0.2113, 0.7493, 0.2242, 0.7363, 0.2113, 0.7493, 0.2104, 0.4479, 0.9055, 0.7742, 0.9075, 0.7742, 0.9055, 0.7941, 0.8993, 0.7742, 0.9014, 0.77, 0.9014, 0.7742, 0.9055, 0.7742, 0.9075, 0.77, 0.9075, 0.7742, 0.9092, 0.6375, 0.9113, 0.6375, 0.9092, 0.6574, 0.9071, 0.6574, 0.9092, 0.6574, 0.904, 0.7037, 0.9094, 0.5652, 0.9074, 0.5652, 0.9094, 0.561, 0.5405, 0.8397, 0.5388, 0.8393, 0.539, 0.8386, 0.539, 0.8386, 0.5388, 0.8393, 0.5379, 0.8375, 0.5388, 0.8393, 0.5374, 0.8381, 0.5379, 0.8375, 0.539, 0.8386, 0.5405, 0.839, 0.5405, 0.8397, 0.4304, 0.8397, 0.4304, 0.8444, 0.4259, 0.8397, 0.9259, 0.6767, 0.9255, 0.4948, 0.9404, 0.496, 0.7676, 0.4467, 0.8823, 0.5017, 0.7674, 0.5013, 0.7676, 0.4467, 0.8838, 0.0003939, 0.8823, 0.5017, 0.2015, 0.7108, 0.2008, 0.502, 0.2104, 0.7108, 0.9508, 0.4804, 0.9493, 8.165e-06, 0.9535, 0.4804, 0.9535, 0.4804, 0.9493, 8.165e-06, 0.952, 0.0, 0.9881, 0.4814, 0.9889, 0.0009932, 0.9895, 0.0009952, 0.4908, 0.8404, 0.4916, 0.8414, 0.4909, 0.8415, 0.9693, 1.25e-05, 0.9698, 0.185, 0.9687, 0.185, 0.1791, 0.9862, 0.1785, 0.8012, 0.1802, 0.9862, 0.1802, 0.9862, 0.1785, 0.8012, 0.1796, 0.8012, 0.6302, 0.9734, 0.6296, 0.7884, 0.6317, 0.9734, 0.6142, 0.8497, 0.6096, 0.8497, 0.6142, 0.848, 0.4861, 0.85, 0.484, 0.85, 0.486, 0.8455, 0.5117, 0.8375, 0.5108, 0.8393, 0.5106, 0.8386, 0.452, 0.824, 0.4624, 0.8241, 0.4535, 0.8364, 0.4535, 0.8364, 0.4624, 0.8241, 0.4609, 0.8364, 0.4541, 0.8381, 0.4535, 0.8364, 0.4554, 0.8393, 0.976, 0.0, 0.9769, 0.2029, 0.9754, 0.2029, 0.7717, 0.714, 0.7711, 0.9169, 0.7706, 0.7139, 0.7706, 0.7139, 0.7711, 0.9169, 0.77, 0.9168, 0.7706, 0.7139, 0.77, 0.9168, 0.7691, 0.7139, 0.7676, 0.7139, 0.767, 0.9168, 0.7665, 0.7139, 0.7665, 0.7139, 0.767, 0.9168, 0.7659, 0.9168, 0.5771, 0.8497, 0.5823, 0.851, 0.5771, 0.8511, 0.4311, 0.824, 0.4222, 0.8364, 0.4206, 0.8241, 0.09056, 0.8472, 0.09062, 0.8273, 0.09503, 0.8472, 0.5634, 0.8462, 0.568, 0.8463, 0.5634, 0.848, 0.521, 0.8387, 0.5227, 0.8363, 0.5221, 0.8377, 0.484, 0.8538, 0.4834, 0.8544, 0.4787, 0.8544, 0.4837, 0.8445, 0.484, 0.8446, 0.4526, 0.8397, 0.4572, 0.8397, 0.4526, 0.8521, 0.4317, 0.8414, 0.4363, 0.8414, 0.4317, 0.8523, 0.5634, 0.8497, 0.568, 0.8497, 0.568, 0.8511, 0.5227, 0.8363, 0.5196, 0.8391, 0.5165, 0.8363, 0.1449, 0.8512, 0.1428, 0.8512, 0.1449, 0.8467, 0.1449, 0.8467, 0.1428, 0.8512, 0.1428, 0.8467, 0.577, 0.825, 0.5771, 0.8449, 0.5725, 0.825, 0.5725, 0.825, 0.5771, 0.8449, 0.5726, 0.8449, 0.53, 0.833, 0.5248, 0.824, 0.5352, 0.8241, 0.5285, 0.8386, 0.53, 0.8397, 0.5282, 0.8393, 0.5285, 0.8386, 0.5282, 0.8393, 0.5274, 0.8375, 0.5274, 0.8375, 0.5282, 0.8393, 0.5269, 0.8381, 0.53, 0.833, 0.5285, 0.8334, 0.5248, 0.824, 0.5248, 0.824, 0.5285, 0.8334, 0.5274, 0.8345, 0.5248, 0.824, 0.5274, 0.8345, 0.5263, 0.8364, 0.5263, 0.8364, 0.5274, 0.8345, 0.527, 0.836, 0.5325, 0.8375, 0.5329, 0.836, 0.5337, 0.8364, 0.5337, 0.8364, 0.5329, 0.836, 0.5326, 0.8345, 0.5337, 0.8364, 0.5326, 0.8345, 0.5352, 0.8241, 0.5352, 0.8241, 0.5326, 0.8345, 0.5315, 0.8334, 0.5315, 0.8334, 0.53, 0.833, 0.5352, 0.8241, 0.53, 0.8397, 0.53, 0.839, 0.5314, 0.8386, 0.53, 0.8397, 0.5314, 0.8386, 0.5317, 0.8393, 0.5317, 0.8393, 0.5314, 0.8386, 0.5325, 0.8375, 0.5317, 0.8393, 0.5325, 0.8375, 0.533, 0.8381, 0.533, 0.8381, 0.5325, 0.8375, 0.5337, 0.8364, 0.4693, 0.85, 0.4672, 0.85, 0.4692, 0.8455, 0.5725, 0.825, 0.5725, 0.8449, 0.568, 0.825, 0.568, 0.825, 0.5725, 0.8449, 0.568, 0.8449, 0.4759, 0.8455, 0.4738, 0.85, 0.4738, 0.8455, 0.09833, 0.8472, 0.09827, 0.8273, 0.1028, 0.8472, 0.1028, 0.8472, 0.09827, 0.8273, 0.1027, 0.8273, 0.478, 0.8455, 0.476, 0.85, 0.476, 0.8455, 0.5914, 0.825, 0.5915, 0.8449, 0.587, 0.825, 0.587, 0.825, 0.5915, 0.8449, 0.587, 0.8449, 0.4279, 0.8489, 0.4259, 0.8489, 0.428, 0.8444, 0.428, 0.8444, 0.4259, 0.8489, 0.4259, 0.8444, 0.04575, 0.8594, 0.04581, 0.8395, 0.05023, 0.8594, 0.05023, 0.8594, 0.04581, 0.8395, 0.05029, 0.8395, 0.9254, 0.4804, 0.9268, 1.291e-05, 0.935, 0.4804, 0.935, 0.4804, 0.9268, 1.291e-05, 0.9365, 4.16e-05, 0.9222, 0.4804, 0.9237, 8.21e-06, 0.9254, 0.4804, 0.9254, 0.4804, 0.9237, 8.21e-06, 0.9268, 1.291e-05, 0.4389, 0.8544, 0.4381, 0.8554, 0.4382, 0.8544, 0.4381, 0.8398, 0.4371, 0.8494, 0.4374, 0.8397, 0.4374, 0.8397, 0.4371, 0.8494, 0.4364, 0.8499, 0.4389, 0.8544, 0.4387, 0.8563, 0.4381, 0.8554, 0.4381, 0.8554, 0.4387, 0.8563, 0.4364, 0.856, 0.4381, 0.8554, 0.4364, 0.856, 0.4371, 0.8553, 0.4371, 0.8553, 0.4364, 0.856, 0.4367, 0.8531, 0.4364, 0.8499, 0.4371, 0.8494, 0.4367, 0.8531, 0.4367, 0.8531, 0.4371, 0.8494, 0.4374, 0.8526, 0.4367, 0.8531, 0.4374, 0.8526, 0.4371, 0.8553, 0.9853, 0.4814, 0.9868, 0.0009932, 0.9859, 0.4814, 0.9859, 0.4814, 0.9868, 0.0009932, 0.9874, 0.0009952, 0.4187, 0.4473, 0.4202, 0.9277, 0.4168, 0.4473, 0.4168, 0.4473, 0.4202, 0.9277, 0.4183, 0.9277, 0.632, 0.308, 0.6334, 0.7884, 0.6296, 0.308, 0.6296, 0.308, 0.6334, 0.7884, 0.6311, 0.7884, 0.9194, 0.4804, 0.9209, 0.0, 0.9222, 0.4804, 0.9222, 0.4804, 0.9209, 0.0, 0.9237, 8.21e-06, 0.9838, 0.0009922, 0.9853, 0.4814, 0.9828, 0.0009953, 0.9828, 0.0009953, 0.9853, 0.4814, 0.9843, 0.4814, 0.634, 0.9133, 0.6334, 0.7143, 0.645, 0.7259, 0.645, 0.7259, 0.6334, 0.7143, 0.7624, 0.7139, 0.645, 0.7259, 0.7624, 0.7139, 0.7508, 0.7255, 0.7508, 0.7255, 0.7624, 0.7139, 0.763, 0.9129, 0.7508, 0.7255, 0.763, 0.9129, 0.7514, 0.9014, 0.763, 0.9129, 0.634, 0.9133, 0.7514, 0.9014, 0.7514, 0.9014, 0.634, 0.9133, 0.6456, 0.9017, 0.6456, 0.9017, 0.634, 0.9133, 0.645, 0.7259, 0.8972, 0.4804, 0.8986, 3.742e-05, 0.9002, 0.4804, 0.9002, 0.4804, 0.8986, 3.742e-05, 0.9016, 4.693e-05, 0.894, 0.4804, 0.8955, 3.245e-05, 0.8972, 0.4804, 0.8972, 0.4804, 0.8955, 3.245e-05, 0.8986, 3.742e-05, 0.04303, 0.8012, 0.04271, 0.907, 0.03855, 0.8012, 0.03855, 0.8012, 0.04271, 0.907, 0.03823, 0.907, 0.07038, 0.8472, 0.07031, 0.8273, 0.07485, 0.8472, 0.07485, 0.8472, 0.07031, 0.8273, 0.07479, 0.8273, 0.6051, 0.8494, 0.6031, 0.8494, 0.6051, 0.8449, 0.6051, 0.8449, 0.6031, 0.8494, 0.6031, 0.8449, 0.6051, 0.825, 0.6051, 0.8449, 0.6006, 0.825, 0.6006, 0.825, 0.6051, 0.8449, 0.6006, 0.8449, 0.4882, 0.85, 0.4862, 0.85, 0.4882, 0.8455, 0.4882, 0.8455, 0.4862, 0.85, 0.4862, 0.8455, 0.1293, 0.8471, 0.1292, 0.8272, 0.1337, 0.847, 0.1337, 0.847, 0.1292, 0.8272, 0.1337, 0.8271, 0.4304, 0.8489, 0.4283, 0.8489, 0.4304, 0.8444, 0.4304, 0.8444, 0.4283, 0.8489, 0.4283, 0.8444, 0.568, 0.825, 0.5679, 0.8449, 0.5635, 0.825, 0.5635, 0.825, 0.5679, 0.8449, 0.5634, 0.8449, 0.1494, 0.8512, 0.1474, 0.8512, 0.1494, 0.8467, 0.1494, 0.8467, 0.1474, 0.8512, 0.1474, 0.8467, 0.0626, 0.8472, 0.06266, 0.8273, 0.06708, 0.8472, 0.06708, 0.8472, 0.06266, 0.8273, 0.06714, 0.8273, 0.5449, 0.8489, 0.5429, 0.8489, 0.545, 0.8444, 0.545, 0.8444, 0.5429, 0.8489, 0.5429, 0.8444, 0.1705, 0.8012, 0.1701, 0.9328, 0.1693, 0.8012, 0.1693, 0.8012, 0.1701, 0.9328, 0.1688, 0.9328, 0.9034, 0.5017, 0.7847, 0.515, 0.7717, 0.5021, 0.7717, 0.5021, 0.7847, 0.515, 0.7852, 0.6908, 0.7717, 0.5021, 0.7852, 0.6908, 0.7723, 0.7038, 0.7723, 0.7038, 0.7852, 0.6908, 0.891, 0.6905, 0.7723, 0.7038, 0.891, 0.6905, 0.904, 0.7034, 0.891, 0.6905, 0.9034, 0.5017, 0.904, 0.7034, 0.9034, 0.5017, 0.891, 0.6905, 0.8905, 0.5146, 0.9034, 0.5017, 0.8905, 0.5146, 0.7847, 0.515, 0.5718, 0.8494, 0.5698, 0.8494, 0.5718, 0.8449, 0.5718, 0.8449, 0.5698, 0.8494, 0.5698, 0.8449, 0.5457, 0.8589, 0.5457, 0.839, 0.5502, 0.8589, 0.5502, 0.8589, 0.5457, 0.839, 0.5501, 0.839, 0.1519, 0.8512, 0.1498, 0.8512, 0.1519, 0.8467, 0.1519, 0.8467, 0.1498, 0.8512, 0.1498, 0.8467, 0.1409, 0.8268, 0.141, 0.8467, 0.1365, 0.8268, 0.1365, 0.8268, 0.141, 0.8467, 0.1365, 0.8467, 0.4713, 0.8494, 0.4693, 0.8494, 0.4713, 0.8449, 0.4713, 0.8449, 0.4693, 0.8494, 0.4693, 0.8449, 0.1428, 0.8467, 0.1429, 0.8268, 0.1473, 0.8467, 0.1473, 0.8467, 0.1429, 0.8268, 0.1474, 0.8268, 0.5012, 0.85, 0.4991, 0.85, 0.5012, 0.8455, 0.5012, 0.8455, 0.4991, 0.85, 0.4991, 0.8455, 0.6096, 0.825, 0.6097, 0.8449, 0.6051, 0.825, 0.6051, 0.825, 0.6097, 0.8449, 0.6052, 0.8449, 0.9624, 0.5132, 0.9633, 0.2119, 0.9637, 0.5132, 0.9637, 0.5132, 0.9633, 0.2119, 0.9646, 0.2119, 0.9608, 0.5118, 0.9617, 0.2132, 0.9624, 0.5132, 0.9624, 0.5132, 0.9617, 0.2132, 0.9633, 0.2119, 0.5039, 0.85, 0.5018, 0.85, 0.5039, 0.8455, 0.5039, 0.8455, 0.5018, 0.85, 0.5018, 0.8455, 0.5634, 0.825, 0.5634, 0.8449, 0.559, 0.825, 0.559, 0.825, 0.5634, 0.8449, 0.5589, 0.8449, 0.9908, 0.2797, 0.9914, 0.4814, 0.9895, 0.2797, 0.9895, 0.2797, 0.9914, 0.4814, 0.9902, 0.4814, 0.9925, 0.281, 0.9931, 0.48, 0.9908, 0.2797, 0.9908, 0.2797, 0.9931, 0.48, 0.9914, 0.4814, 0.9592, 0.5118, 0.9601, 0.2132, 0.9608, 0.5118, 0.9608, 0.5118, 0.9601, 0.2132, 0.9617, 0.2132, 0.9752, 0.7887, 0.9744, 0.5132, 0.9797, 0.7887, 0.9797, 0.7887, 0.9744, 0.5132, 0.9789, 0.5132, 0.1522, 0.907, 0.1519, 0.8012, 0.1567, 0.907, 0.1567, 0.907, 0.1519, 0.8012, 0.1564, 0.8012, 0.1028, 0.8012, 0.1029, 0.8227, 0.1196, 0.8012, 0.1196, 0.8012, 0.1029, 0.8227, 0.1197, 0.8226, 0.1365, 0.8161, 0.1519, 0.8012, 0.1468, 0.8268, 0.07484, 0.8273, 0.07485, 0.8012, 0.0626, 0.8097, 0.05257, 0.8262, 0.05675, 0.8254, 0.05257, 0.8254, 0.04575, 0.8394, 0.05257, 0.8262, 0.04579, 0.8262, 0.05257, 0.8262, 0.04575, 0.8394, 0.06067, 0.8395, 0.05257, 0.8262, 0.06067, 0.8395, 0.05675, 0.8254, 0.05675, 0.8254, 0.06067, 0.8395, 0.06072, 0.8227, 0.05675, 0.8254, 0.06072, 0.8227, 0.05675, 0.8227, 0.6223, 0.6195, 0.6292, 0.6327, 0.6291, 0.6195, 0.6182, 0.616, 0.6142, 0.616, 0.6182, 0.6187, 0.6182, 0.6187, 0.6142, 0.616, 0.6142, 0.6328, 0.6182, 0.6187, 0.6223, 0.6195, 0.6223, 0.6187, 0.6223, 0.6195, 0.6182, 0.6187, 0.6142, 0.6328, 0.6223, 0.6195, 0.6142, 0.6328, 0.6292, 0.6327, 0.1419, 0.8268, 0.142, 0.8482, 0.1428, 0.8268, 0.1428, 0.8268, 0.142, 0.8482, 0.1428, 0.8482, 0.4882, 0.8455, 0.4882, 0.8241, 0.484, 0.8455, 0.484, 0.8455, 0.4882, 0.8241, 0.4841, 0.824, 0.09509, 0.8273, 0.09516, 0.8488, 0.09782, 0.8273, 0.09782, 0.8273, 0.09516, 0.8488, 0.09789, 0.8487, 0.5542, 0.8604, 0.5542, 0.839, 0.5502, 0.8604, 0.5502, 0.8604, 0.5542, 0.839, 0.5503, 0.839, 0.01161, 0.789, 0.1874, 0.7896, 0.199, 0.8012, 0.199, 0.8012, 0.1874, 0.7896, 0.1883, 0.5141, 0.199, 0.8012, 0.1883, 0.5141, 0.1999, 0.5025, 0.1999, 0.5025, 0.1883, 0.5141, 0.01245, 0.5135, 0.0, 0.8006, 0.01161, 0.789, 0.199, 0.8012, 0.9691, 0.2132, 0.97, 0.5118, 0.9675, 0.2132, 0.9675, 0.2132, 0.97, 0.5118, 0.9685, 0.5118, 0.3756, 0.951, 0.375, 0.7493, 0.3769, 0.951, 0.3769, 0.951, 0.375, 0.7493, 0.3763, 0.7493, 0.1904, 0.977, 0.1899, 0.8012, 0.1949, 0.977, 0.1949, 0.977, 0.1899, 0.8012, 0.1943, 0.8012, 0.2242, 0.7363, 0.2104, 0.4479, 0.2234, 0.4608, 0.2234, 0.4608, 0.2104, 0.4479, 0.4121, 0.4473, 0.2234, 0.4608, 0.4121, 0.4473, 0.3992, 0.4603, 0.3992, 0.4603, 0.4121, 0.4473, 0.413, 0.7486, 0.9794, 0.2059, 0.9802, 0.4814, 0.9749, 0.2059, 0.9749, 0.2059, 0.9802, 0.4814, 0.9757, 0.4814, 0.9675, 0.2132, 0.9685, 0.5118, 0.9659, 0.2119, 0.9659, 0.2119, 0.9685, 0.5118, 0.9668, 0.5132, 0.9659, 0.2119, 0.9668, 0.5132, 0.9646, 0.2119, 0.9646, 0.2119, 0.9668, 0.5132, 0.9655, 0.5132, 0.3724, 0.9496, 0.3718, 0.7506, 0.374, 0.9496, 0.374, 0.9496, 0.3718, 0.7506, 0.3734, 0.7506, 0.374, 0.9496, 0.3734, 0.7506, 0.3756, 0.951, 0.3756, 0.951, 0.3734, 0.7506, 0.375, 0.7493, 0.05029, 0.8594, 0.05035, 0.8395, 0.05476, 0.8594, 0.05476, 0.8594, 0.05035, 0.8395, 0.05482, 0.8395, 0.5425, 0.8489, 0.5405, 0.8489, 0.5425, 0.8444, 0.5425, 0.8444, 0.5405, 0.8489, 0.5405, 0.8444, 0.623, 0.8554, 0.6229, 0.8355, 0.6275, 0.8554, 0.6275, 0.8554, 0.6229, 0.8355, 0.6274, 0.8355, 0.5953, 0.8494, 0.5933, 0.8494, 0.5953, 0.8449, 0.5953, 0.8449, 0.5933, 0.8494, 0.5933, 0.8449, 0.6005, 0.825, 0.6006, 0.8449, 0.596, 0.825, 0.596, 0.825, 0.6006, 0.8449, 0.5961, 0.8449, 0.4991, 0.85, 0.4971, 0.85, 0.4991, 0.8455, 0.4991, 0.8455, 0.4971, 0.85, 0.4971, 0.8455, 0.5544, 0.8589, 0.5544, 0.839, 0.5588, 0.8589, 0.5588, 0.8589, 0.5544, 0.839, 0.5589, 0.839, 0.561, 0.8494, 0.5589, 0.8494, 0.561, 0.8449, 0.561, 0.8449, 0.5589, 0.8494, 0.5589, 0.8449, 0.5861, 0.825, 0.5861, 0.8449, 0.5816, 0.825, 0.5816, 0.825, 0.5861, 0.8449, 0.5817, 0.8449, 0.141, 0.8512, 0.1389, 0.8512, 0.141, 0.8467, 0.141, 0.8467, 0.1389, 0.8512, 0.1389, 0.8467, 0.5589, 0.6161, 0.6136, 0.616, 0.5595, 0.825, 0.5595, 0.825, 0.6136, 0.616, 0.6142, 0.8248, 0.9034, 0.77, 0.9014, 0.77, 0.9034, 0.7501, 0.9075, 0.7501, 0.9125, 0.7254, 0.9095, 0.7501, 0.9037, 0.8465, 0.9017, 0.8664, 0.9016, 0.8465, 0.8994, 0.7983, 0.8995, 0.8182, 0.8962, 0.7038, 0.8962, 0.7038, 0.8995, 0.8182, 0.8968, 0.9127, 0.9013, 0.7501, 0.8993, 0.7501, 0.8962, 0.7038, 0.8962, 0.7038, 0.8993, 0.7501, 0.8993, 0.77, 0.9056, 0.8224, 0.9077, 0.8224, 0.9057, 0.8423, 0.9057, 0.8423, 0.9077, 0.8224, 0.9077, 0.8423, 0.9014, 0.77, 0.9013, 0.7501, 0.9034, 0.7501, 0.9034, 0.7501, 0.9013, 0.7501, 0.8962, 0.7038, 0.9034, 0.7501, 0.8962, 0.7038, 0.9054, 0.7501, 0.9055, 0.7941, 0.9075, 0.7742, 0.9076, 0.7941, 0.9014, 0.7742, 0.9034, 0.7742, 0.9014, 0.7941, 0.9014, 0.7941, 0.9034, 0.7742, 0.9035, 0.7941, 0.8962, 0.7038, 0.9125, 0.7254, 0.9054, 0.7501, 0.9054, 0.7501, 0.9125, 0.7254, 0.9075, 0.7501, 0.9054, 0.7501, 0.9075, 0.7501, 0.9055, 0.77, 0.9055, 0.77, 0.9075, 0.7501, 0.9075, 0.77, 0.9015, 0.8224, 0.9036, 0.8224, 0.9016, 0.8423, 0.9016, 0.8423, 0.9036, 0.8224, 0.9036, 0.8423, 0.9057, 0.8465, 0.9078, 0.8465, 0.9058, 0.8664, 0.9058, 0.8664, 0.9078, 0.8465, 0.9078, 0.8664, 0.9058, 0.8664, 0.9078, 0.8664, 0.913, 0.891, 0.913, 0.891, 0.9078, 0.8664, 0.9099, 0.8663, 0.913, 0.891, 0.9099, 0.8663, 0.9098, 0.8464, 0.9014, 0.77, 0.9034, 0.77, 0.9014, 0.7742, 0.9014, 0.7742, 0.9034, 0.77, 0.9034, 0.7742, 0.9034, 0.7742, 0.9034, 0.77, 0.9055, 0.77, 0.9034, 0.7742, 0.9055, 0.77, 0.9055, 0.7742, 0.9055, 0.7742, 0.9055, 0.77, 0.9075, 0.77, 0.9075, 0.7742, 0.9075, 0.77, 0.9096, 0.77, 0.9075, 0.7742, 0.9096, 0.77, 0.9096, 0.7742, 0.9056, 0.7983, 0.9076, 0.7983, 0.9056, 0.8182, 0.9056, 0.8182, 0.9076, 0.7983, 0.9077, 0.8182, 0.9096, 0.7941, 0.9096, 0.7742, 0.9125, 0.7254, 0.9125, 0.7254, 0.9096, 0.7742, 0.9096, 0.77, 0.9125, 0.7254, 0.9096, 0.77, 0.9095, 0.7501, 0.9037, 0.8664, 0.9058, 0.8664, 0.8968, 0.9127, 0.8968, 0.9127, 0.9058, 0.8664, 0.913, 0.891, 0.8968, 0.9127, 0.913, 0.891, 0.9177, 0.9126, 0.9177, 0.9126, 0.913, 0.891, 0.9176, 0.8937, 0.8996, 0.8465, 0.8996, 0.8664, 0.8968, 0.9127, 0.8968, 0.9127, 0.8996, 0.8664, 0.9017, 0.8664, 0.8968, 0.9127, 0.9017, 0.8664, 0.9037, 0.8664, 0.9037, 0.8664, 0.9017, 0.8664, 0.9037, 0.8465, 0.9171, 0.7227, 0.9125, 0.7254, 0.917, 0.7038, 0.917, 0.7038, 0.9125, 0.7254, 0.8962, 0.7038, 0.9098, 0.8423, 0.9078, 0.8465, 0.9077, 0.8423, 0.9077, 0.8423, 0.9078, 0.8465, 0.9057, 0.8465, 0.9077, 0.8423, 0.9057, 0.8465, 0.9057, 0.8423, 0.9057, 0.8423, 0.9057, 0.8465, 0.9037, 0.8465, 0.9057, 0.8423, 0.9037, 0.8465, 0.9036, 0.8423, 0.9036, 0.8423, 0.9037, 0.8465, 0.9016, 0.8465, 0.9036, 0.8423, 0.9016, 0.8465, 0.9016, 0.8423, 0.9016, 0.8423, 0.9016, 0.8465, 0.8996, 0.8465, 0.9016, 0.8423, 0.8996, 0.8465, 0.8995, 0.8423, 0.8995, 0.8423, 0.8996, 0.8465, 0.8968, 0.9127, 0.8995, 0.8423, 0.8968, 0.9127, 0.8995, 0.8224, 0.9015, 0.7983, 0.9035, 0.7983, 0.9015, 0.8182, 0.9015, 0.8182, 0.9035, 0.7983, 0.9036, 0.8182, 0.913, 0.891, 0.9097, 0.8182, 0.9125, 0.7254, 0.9125, 0.7254, 0.9097, 0.8182, 0.9097, 0.7983, 0.9125, 0.7254, 0.9097, 0.7983, 0.9096, 0.7941, 0.9096, 0.7941, 0.9097, 0.7983, 0.9076, 0.7983, 0.9096, 0.7941, 0.9076, 0.7983, 0.9076, 0.7941, 0.9076, 0.7941, 0.9076, 0.7983, 0.9056, 0.7983, 0.9076, 0.7941, 0.9056, 0.7983, 0.9055, 0.7941, 0.9055, 0.7941, 0.9056, 0.7983, 0.9035, 0.7983, 0.9055, 0.7941, 0.9035, 0.7983, 0.9035, 0.7941, 0.9035, 0.7941, 0.9035, 0.7983, 0.9015, 0.7983, 0.9035, 0.7941, 0.9015, 0.7983, 0.9014, 0.7941, 0.9014, 0.7941, 0.9015, 0.7983, 0.8994, 0.7983, 0.9014, 0.7941, 0.8994, 0.7983, 0.8994, 0.7941, 0.8994, 0.7941, 0.8994, 0.7983, 0.8962, 0.7038, 0.8994, 0.7941, 0.8962, 0.7038, 0.8993, 0.7742, 0.8993, 0.7742, 0.8962, 0.7038, 0.8993, 0.77, 0.8993, 0.7742, 0.8993, 0.77, 0.9014, 0.77, 0.8968, 0.9127, 0.8995, 0.8182, 0.8995, 0.8224, 0.8995, 0.8224, 0.8995, 0.8182, 0.9015, 0.8182, 0.8995, 0.8224, 0.9015, 0.8182, 0.9015, 0.8224, 0.9015, 0.8224, 0.9015, 0.8182, 0.9036, 0.8182, 0.9015, 0.8224, 0.9036, 0.8182, 0.9036, 0.8224, 0.9036, 0.8224, 0.9036, 0.8182, 0.9056, 0.8182, 0.9036, 0.8224, 0.9056, 0.8182, 0.9056, 0.8224, 0.9056, 0.8224, 0.9056, 0.8182, 0.9077, 0.8182, 0.9056, 0.8224, 0.9077, 0.8182, 0.9077, 0.8224, 0.9077, 0.8224, 0.9077, 0.8182, 0.9097, 0.8182, 0.9077, 0.8224, 0.9097, 0.8182, 0.9097, 0.8224, 0.9097, 0.8224, 0.9097, 0.8182, 0.913, 0.891, 0.9097, 0.8224, 0.913, 0.891, 0.9098, 0.8423, 0.9098, 0.8423, 0.913, 0.891, 0.9098, 0.8464, 0.9098, 0.8423, 0.9098, 0.8464, 0.9078, 0.8465, 0.9156, 0.5653, 0.9156, 0.5611, 0.9176, 0.5611, 0.9157, 0.5412, 0.9208, 0.5165, 0.9177, 0.5412, 0.9208, 0.5165, 0.9176, 0.5852, 0.9176, 0.5653, 0.9154, 0.6375, 0.9154, 0.6333, 0.9174, 0.6333, 0.9046, 0.4948, 0.9136, 0.5412, 0.9116, 0.5412, 0.9176, 0.5894, 0.9203, 0.6821, 0.9175, 0.6093, 0.9154, 0.6134, 0.9154, 0.6092, 0.9175, 0.6093, 0.9155, 0.5893, 0.9155, 0.5852, 0.9176, 0.5852, 0.9092, 0.6375, 0.9072, 0.6375, 0.9092, 0.6333, 0.9092, 0.6333, 0.9072, 0.6375, 0.9072, 0.6333, 0.9115, 0.5611, 0.9135, 0.5611, 0.9115, 0.5652, 0.9115, 0.5652, 0.9135, 0.5611, 0.9135, 0.5653, 0.9255, 0.5138, 0.9208, 0.5165, 0.9255, 0.4949, 0.9255, 0.4949, 0.9208, 0.5165, 0.9046, 0.4948, 0.9093, 0.6134, 0.9113, 0.6134, 0.9092, 0.6333, 0.9092, 0.6333, 0.9113, 0.6134, 0.9113, 0.6333, 0.9092, 0.6333, 0.9113, 0.6333, 0.9092, 0.6375, 0.9092, 0.6375, 0.9113, 0.6333, 0.9113, 0.6375, 0.9092, 0.6574, 0.9113, 0.6375, 0.9112, 0.6574, 0.904, 0.7037, 0.9092, 0.6574, 0.9112, 0.6574, 0.9249, 0.6848, 0.9249, 0.7038, 0.9203, 0.6821, 0.9203, 0.6821, 0.9249, 0.7038, 0.904, 0.7037, 0.9203, 0.6821, 0.904, 0.7037, 0.9132, 0.6574, 0.9132, 0.6574, 0.904, 0.7037, 0.9112, 0.6574, 0.9072, 0.6134, 0.9072, 0.6333, 0.904, 0.7037, 0.904, 0.7037, 0.9072, 0.6333, 0.9072, 0.6375, 0.904, 0.7037, 0.9072, 0.6375, 0.9071, 0.6574, 0.9177, 0.5412, 0.9208, 0.5165, 0.9176, 0.5611, 0.9176, 0.5611, 0.9208, 0.5165, 0.9176, 0.5653, 0.9176, 0.5653, 0.9156, 0.5653, 0.9176, 0.5611, 0.9133, 0.6375, 0.9113, 0.6375, 0.9133, 0.6333, 0.9133, 0.6333, 0.9113, 0.6375, 0.9113, 0.6333, 0.9094, 0.561, 0.9074, 0.5652, 0.9074, 0.561, 0.9155, 0.5893, 0.9176, 0.5852, 0.9176, 0.5894, 0.9176, 0.5894, 0.9176, 0.5852, 0.9208, 0.5165, 0.9176, 0.5894, 0.9208, 0.5165, 0.9203, 0.6821, 0.9114, 0.5851, 0.9094, 0.5851, 0.9115, 0.5652, 0.9115, 0.5652, 0.9094, 0.5851, 0.9094, 0.5652, 0.9115, 0.5652, 0.9094, 0.5652, 0.9115, 0.5611, 0.9115, 0.5611, 0.9094, 0.5652, 0.9094, 0.561, 0.9115, 0.5611, 0.9094, 0.561, 0.9116, 0.5412, 0.9116, 0.5412, 0.9094, 0.561, 0.9095, 0.5412, 0.9116, 0.5412, 0.9095, 0.5412, 0.9046, 0.4948, 0.9046, 0.4948, 0.9095, 0.5412, 0.9075, 0.5411, 0.9046, 0.4948, 0.9075, 0.5411, 0.9074, 0.561, 0.9094, 0.5893, 0.9114, 0.5893, 0.9093, 0.6092, 0.9093, 0.6092, 0.9114, 0.5893, 0.9113, 0.6092, 0.9046, 0.4948, 0.9073, 0.5893, 0.904, 0.7037, 0.904, 0.7037, 0.9073, 0.5893, 0.9073, 0.6092, 0.904, 0.7037, 0.9073, 0.6092, 0.9072, 0.6134, 0.9072, 0.6134, 0.9073, 0.6092, 0.9093, 0.6092, 0.9072, 0.6134, 0.9093, 0.6092, 0.9093, 0.6134, 0.9093, 0.6134, 0.9093, 0.6092, 0.9113, 0.6092, 0.9093, 0.6134, 0.9113, 0.6092, 0.9113, 0.6134, 0.9113, 0.6134, 0.9113, 0.6092, 0.9134, 0.6092, 0.9113, 0.6134, 0.9134, 0.6092, 0.9134, 0.6134, 0.9154, 0.6134, 0.9175, 0.6093, 0.9175, 0.6134, 0.9175, 0.6134, 0.9175, 0.6093, 0.9203, 0.6821, 0.9175, 0.6134, 0.9203, 0.6821, 0.9174, 0.6333, 0.9174, 0.6333, 0.9203, 0.6821, 0.9174, 0.6375, 0.9174, 0.6333, 0.9174, 0.6375, 0.9154, 0.6375, 0.9074, 0.561, 0.9074, 0.5652, 0.9046, 0.4948, 0.9046, 0.4948, 0.9074, 0.5652, 0.9073, 0.5851, 0.9046, 0.4948, 0.9073, 0.5851, 0.9073, 0.5893, 0.9073, 0.5893, 0.9073, 0.5851, 0.9094, 0.5851, 0.9073, 0.5893, 0.9094, 0.5851, 0.9094, 0.5893, 0.9094, 0.5893, 0.9094, 0.5851, 0.9114, 0.5851, 0.9094, 0.5893, 0.9114, 0.5851, 0.9114, 0.5893, 0.9114, 0.5893, 0.9114, 0.5851, 0.9135, 0.5852, 0.9114, 0.5893, 0.9135, 0.5852, 0.9135, 0.5893, 0.9046, 0.4948, 0.9208, 0.5165, 0.9136, 0.5412, 0.9136, 0.5412, 0.9208, 0.5165, 0.9157, 0.5412, 0.9136, 0.5412, 0.9157, 0.5412, 0.9135, 0.5611, 0.9135, 0.5611, 0.9157, 0.5412, 0.9156, 0.5611, 0.9135, 0.5611, 0.9156, 0.5611, 0.9135, 0.5653, 0.9156, 0.5611, 0.9156, 0.5653, 0.9135, 0.5653, 0.9135, 0.5653, 0.9156, 0.5653, 0.9135, 0.5852, 0.9135, 0.5852, 0.9156, 0.5653, 0.9155, 0.5852, 0.9135, 0.5852, 0.9155, 0.5852, 0.9135, 0.5893, 0.9135, 0.5893, 0.9155, 0.5852, 0.9155, 0.5893, 0.9135, 0.5893, 0.9155, 0.5893, 0.9134, 0.6092, 0.9134, 0.6092, 0.9155, 0.5893, 0.9154, 0.6092, 0.9134, 0.6092, 0.9154, 0.6092, 0.9134, 0.6134, 0.9134, 0.6134, 0.9154, 0.6092, 0.9154, 0.6134, 0.9134, 0.6134, 0.9154, 0.6134, 0.9133, 0.6333, 0.9133, 0.6333, 0.9154, 0.6134, 0.9154, 0.6333, 0.9133, 0.6333, 0.9154, 0.6333, 0.9133, 0.6375, 0.9133, 0.6375, 0.9154, 0.6333, 0.9154, 0.6375, 0.9133, 0.6375, 0.9154, 0.6375, 0.9132, 0.6574, 0.9132, 0.6574, 0.9154, 0.6375, 0.9153, 0.6574, 0.9132, 0.6574, 0.9153, 0.6574, 0.9203, 0.6821, 0.9203, 0.6821, 0.9153, 0.6574, 0.9173, 0.6574, 0.9203, 0.6821, 0.9173, 0.6574, 0.9174, 0.6375, 0.5379, 0.8345, 0.5368, 0.8364, 0.5352, 0.8241, 0.5457, 0.824, 0.5405, 0.833, 0.5352, 0.8241, 0.5352, 0.8241, 0.5405, 0.833, 0.539, 0.8334, 0.539, 0.8334, 0.5379, 0.8345, 0.5352, 0.8241, 0.5431, 0.8375, 0.5435, 0.836, 0.5442, 0.8364, 0.5442, 0.8364, 0.5435, 0.836, 0.5431, 0.8345, 0.5442, 0.8364, 0.5431, 0.8345, 0.5457, 0.824, 0.5457, 0.824, 0.5431, 0.8345, 0.542, 0.8334, 0.5457, 0.824, 0.542, 0.8334, 0.5405, 0.833, 0.5379, 0.8375, 0.5374, 0.8381, 0.5368, 0.8364, 0.5379, 0.8375, 0.5368, 0.8364, 0.5375, 0.836, 0.5368, 0.8364, 0.5379, 0.8345, 0.5375, 0.836, 0.5405, 0.8397, 0.5405, 0.839, 0.542, 0.8386, 0.5405, 0.8397, 0.542, 0.8386, 0.5422, 0.8393, 0.5422, 0.8393, 0.542, 0.8386, 0.5431, 0.8375, 0.5422, 0.8393, 0.5431, 0.8375, 0.5436, 0.8381, 0.5436, 0.8381, 0.5431, 0.8375, 0.5442, 0.8364, 0.5954, 0.8449, 0.6006, 0.8449, 0.5953, 0.8553, 0.5953, 0.8553, 0.6006, 0.8449, 0.6005, 0.8554, 0.4579, 0.8586, 0.4579, 0.8397, 0.4624, 0.8587, 0.4624, 0.8587, 0.4579, 0.8397, 0.4624, 0.8397, 0.4259, 0.8397, 0.4304, 0.8444, 0.4259, 0.8444, 0.171, 0.9668, 0.1705, 0.8012, 0.1755, 0.9668, 0.1755, 0.9668, 0.1705, 0.8012, 0.175, 0.8012, 0.5405, 0.8443, 0.5405, 0.8397, 0.545, 0.8444, 0.545, 0.8444, 0.5405, 0.8397, 0.5449, 0.8397, 0.1954, 0.977, 0.1949, 0.8012, 0.1999, 0.977, 0.1999, 0.977, 0.1949, 0.8012, 0.1993, 0.8012, 0.9782, 0.9891, 0.9776, 0.7901, 0.9797, 0.9891, 0.9797, 0.9891, 0.9776, 0.7901, 0.9791, 0.7901, 0.9765, 0.9904, 0.9759, 0.7887, 0.9782, 0.9891, 0.9782, 0.9891, 0.9759, 0.7887, 0.9776, 0.7901, 0.9753, 0.9904, 0.9746, 0.7887, 0.9765, 0.9904, 0.9765, 0.9904, 0.9746, 0.7887, 0.9759, 0.7887, 0.5404, 0.8538, 0.5352, 0.8538, 0.5405, 0.8414, 0.5405, 0.8414, 0.5352, 0.8538, 0.5352, 0.8414, 0.5718, 0.8463, 0.5718, 0.8449, 0.577, 0.8462, 0.5718, 0.8497, 0.5771, 0.851, 0.5718, 0.8511, 0.53, 0.8397, 0.5352, 0.8397, 0.5352, 0.8414, 0.53, 0.8397, 0.5352, 0.8414, 0.53, 0.8414, 0.577, 0.8462, 0.5718, 0.8449, 0.577, 0.8449, 0.5352, 0.8397, 0.5405, 0.8397, 0.5405, 0.8414, 0.5352, 0.8397, 0.5405, 0.8414, 0.5352, 0.8414, 0.5718, 0.8463, 0.577, 0.8462, 0.5718, 0.848, 0.5718, 0.848, 0.577, 0.8462, 0.577, 0.848, 0.5718, 0.848, 0.577, 0.848, 0.5718, 0.8497, 0.5718, 0.8497, 0.577, 0.848, 0.5771, 0.8497, 0.5718, 0.8497, 0.5771, 0.8497, 0.5771, 0.851, 0.02607, 0.9328, 0.02567, 0.8012, 0.02772, 0.9315, 0.02772, 0.9315, 0.02567, 0.8012, 0.02732, 0.8025, 0.02479, 0.9328, 0.02439, 0.8012, 0.02607, 0.9328, 0.02607, 0.9328, 0.02439, 0.8012, 0.02567, 0.8012, 0.6274, 0.814, 0.6275, 0.8355, 0.6142, 0.8141, 0.6142, 0.8141, 0.6275, 0.8355, 0.6143, 0.8355, 0.4624, 0.8455, 0.4625, 0.824, 0.4692, 0.8455, 0.4692, 0.8455, 0.4625, 0.824, 0.4693, 0.8241, 0.5196, 0.8547, 0.5239, 0.8546, 0.5223, 0.8465, 0.5223, 0.8465, 0.5239, 0.8546, 0.5238, 0.8397, 0.5223, 0.8465, 0.5238, 0.8397, 0.5223, 0.8397, 0.4493, 0.8397, 0.4477, 0.8397, 0.4492, 0.8465, 0.4492, 0.8465, 0.4477, 0.8397, 0.4477, 0.8546, 0.4492, 0.8465, 0.4477, 0.8546, 0.452, 0.8547, 0.1893, 0.8012, 0.185, 0.8012, 0.1899, 0.9824, 0.1899, 0.9824, 0.185, 0.8012, 0.1856, 0.9825, 0.4063, 0.9306, 0.4057, 0.7493, 0.3981, 0.9306, 0.3981, 0.9306, 0.4057, 0.7493, 0.3975, 0.7493, 0.7644, 0.8952, 0.7659, 0.8952, 0.7638, 0.7139, 0.7638, 0.7139, 0.7659, 0.8952, 0.7654, 0.7139, 0.3718, 0.93, 0.3573, 0.7493, 0.3569, 0.9311, 0.5051, 0.8472, 0.5081, 0.8549, 0.5039, 0.8557, 0.5081, 0.8397, 0.5051, 0.8472, 0.5039, 0.8405, 0.5051, 0.8472, 0.5081, 0.8397, 0.5093, 0.8464, 0.5051, 0.8472, 0.5093, 0.8464, 0.5081, 0.8549, 0.413, 0.9305, 0.4125, 0.7493, 0.4063, 0.9306, 0.4063, 0.9306, 0.4125, 0.7493, 0.4057, 0.7493, 0.02772, 0.9315, 0.02732, 0.8025, 0.02924, 0.9314, 0.02924, 0.9314, 0.02732, 0.8025, 0.02885, 0.8025, 0.4737, 0.824, 0.4738, 0.8449, 0.4693, 0.8241, 0.4693, 0.8241, 0.4738, 0.8449, 0.4693, 0.8449, 0.5094, 0.8587, 0.5093, 0.8397, 0.5139, 0.8586, 0.5139, 0.8586, 0.5093, 0.8397, 0.5138, 0.8397, 0.1197, 0.847, 0.1197, 0.8271, 0.1241, 0.8471, 0.1241, 0.8471, 0.1197, 0.8271, 0.1242, 0.8272, 0.4738, 0.8494, 0.4717, 0.8494, 0.4738, 0.8449, 0.4738, 0.8449, 0.4717, 0.8494, 0.4717, 0.8449, 0.4839, 0.824, 0.484, 0.8439, 0.4795, 0.8241, 0.4795, 0.8241, 0.484, 0.8439, 0.4795, 0.844, 0.1385, 0.8512, 0.1365, 0.8512, 0.1385, 0.8467, 0.1385, 0.8467, 0.1365, 0.8512, 0.1365, 0.8467, 0.1247, 0.847, 0.1247, 0.8271, 0.1291, 0.8471, 0.1291, 0.8471, 0.1247, 0.8271, 0.1292, 0.8272, 0.4409, 0.849, 0.4389, 0.849, 0.4409, 0.8445, 0.4409, 0.8445, 0.4389, 0.849, 0.4389, 0.8445, 0.9719, 0.001371, 0.9725, 0.2003, 0.9703, 0.001376, 0.9703, 0.001376, 0.9725, 0.2003, 0.971, 0.2003, 0.00949, 0.8012, 0.01003, 0.977, 0.005015, 0.8012, 0.005015, 0.8012, 0.01003, 0.977, 0.005555, 0.977, 0.9748, 0.0, 0.9754, 0.2017, 0.9735, 3.953e-06, 0.9735, 3.953e-06, 0.9754, 0.2017, 0.9741, 0.2017, 0.9735, 3.953e-06, 0.9741, 0.2017, 0.9719, 0.001371, 0.9719, 0.001371, 0.9741, 0.2017, 0.9725, 0.2003, 0.1693, 0.8012, 0.1688, 0.9328, 0.1676, 0.8025, 0.1676, 0.8025, 0.1688, 0.9328, 0.1672, 0.9315, 0.1676, 0.8025, 0.1672, 0.9315, 0.1661, 0.8025, 0.1661, 0.8025, 0.1672, 0.9315, 0.1657, 0.9314, 0.1151, 0.8436, 0.1152, 0.8227, 0.1196, 0.8436, 0.1196, 0.8436, 0.1152, 0.8227, 0.1197, 0.8227, 0.3814, 0.7493, 0.382, 0.9581, 0.3769, 0.7493, 0.3769, 0.7493, 0.382, 0.9581, 0.3776, 0.9581, 0.4193, 0.0, 0.4206, 0.4466, 0.2104, 0.0006408, 0.2104, 0.0006408, 0.4206, 0.4466, 0.2118, 0.4473, 0.8955, 0.7038, 0.8962, 0.9126, 0.7717, 0.7041, 0.7717, 0.7041, 0.8962, 0.9126, 0.7724, 0.913, 0.635, 0.5017, 0.7497, 0.4467, 0.7498, 0.5013, 0.635, 0.5017, 0.6334, 0.0003916, 0.7497, 0.4467, 0.7497, 0.4467, 0.6334, 0.0003916, 0.7573, 0.0, 0.7497, 0.4467, 0.7573, 0.0, 0.7586, 0.4466, 0.2089, 0.0, 0.2104, 0.5013, 0.0, 0.0006406, 0.0, 0.0006406, 0.2104, 0.5013, 0.001538, 0.5019, 0.211, 0.9585, 0.2104, 0.7496, 0.3259, 0.9581, 0.3259, 0.9581, 0.2104, 0.7496, 0.3253, 0.7493, 0.76, 0.0, 0.7676, 0.4467, 0.7586, 0.4466, 0.7676, 0.4467, 0.76, 0.0, 0.8838, 0.0003939, 0.2104, 0.7108, 0.2008, 0.502, 0.2098, 0.5019, 0.9859, 0.4814, 0.9874, 0.9618, 0.9853, 0.4814, 0.9853, 0.4814, 0.9874, 0.9618, 0.9868, 0.9618, 0.9817, 0.4814, 0.9802, 0.00101, 0.9828, 0.4814, 0.9828, 0.4814, 0.9802, 0.00101, 0.9813, 0.001007, 0.994, 0.281, 0.9946, 0.48, 0.9925, 0.281, 0.9925, 0.281, 0.9946, 0.48, 0.9931, 0.48, 0.5038, 0.8455, 0.5039, 0.8241, 0.4971, 0.8455, 0.4971, 0.8455, 0.5039, 0.8241, 0.4971, 0.824, 0.07485, 0.8012, 0.07492, 0.8227, 0.08805, 0.8012, 0.08805, 0.8012, 0.07492, 0.8227, 0.08811, 0.8226, 0.004476, 0.8012, 0.005015, 0.977, 0.0, 0.8012, 0.0, 0.8012, 0.005015, 0.977, 0.0005394, 0.977, 0.6187, 0.8569, 0.6188, 0.8355, 0.6227, 0.857, 0.6227, 0.857, 0.6188, 0.8355, 0.6228, 0.8355, 0.06986, 0.8273, 0.06993, 0.8487, 0.06714, 0.8273, 0.06714, 0.8273, 0.06993, 0.8487, 0.0672, 0.8488, 0.4738, 0.8455, 0.4739, 0.824, 0.478, 0.8455, 0.478, 0.8455, 0.4739, 0.824, 0.478, 0.8241, 0.6283, 0.8393, 0.6284, 0.8608, 0.6275, 0.8393, 0.6275, 0.8393, 0.6284, 0.8608, 0.6275, 0.8608, 0.9286, 0.8991, 0.9326, 0.9019, 0.9286, 0.9018, 0.9177, 0.8982, 0.9177, 0.885, 0.9245, 0.8982, 0.9245, 0.8982, 0.9177, 0.885, 0.9326, 0.8851, 0.9245, 0.8982, 0.9286, 0.8991, 0.9245, 0.8991, 0.9286, 0.8991, 0.9245, 0.8982, 0.9326, 0.8851, 0.9286, 0.8991, 0.9326, 0.8851, 0.9326, 0.9019, 0.2, 0.5062, 0.2, 0.5019, 0.2008, 0.5021, 0.4389, 0.8445, 0.4389, 0.8397, 0.4411, 0.8413, 0.4922, 0.8381, 0.4971, 0.8383, 0.4882, 0.824, 0.4922, 0.8381, 0.4882, 0.824, 0.4882, 0.8395, 0.5589, 0.8309, 0.5457, 0.839, 0.5457, 0.824, 0.5589, 0.8309, 0.5457, 0.824, 0.5589, 0.8241, 0.1197, 0.8174, 0.1337, 0.8012, 0.1309, 0.8271, 0.1028, 0.8273, 0.1028, 0.8012, 0.09056, 0.8097, 0.04575, 0.8012, 0.04582, 0.8227, 0.06254, 0.8012, 0.06254, 0.8012, 0.04582, 0.8227, 0.0626, 0.8226, 0.9838, 0.4814, 0.9853, 0.9618, 0.9828, 0.4814, 0.9828, 0.4814, 0.9853, 0.9618, 0.9843, 0.9618, 0.9476, 0.4804, 0.9461, 1.238e-05, 0.9508, 0.4804, 0.9508, 0.4804, 0.9461, 1.238e-05, 0.9493, 8.165e-06, 0.938, 0.4804, 0.9365, 4.088e-05, 0.9476, 0.4804, 0.9476, 0.4804, 0.9365, 4.088e-05, 0.9461, 1.238e-05, 0.9874, 0.4814, 0.9889, 0.0009932, 0.9881, 0.4814, 0.4898, 0.8464, 0.4894, 0.8428, 0.4901, 0.8432, 0.4898, 0.8405, 0.4914, 0.8395, 0.4908, 0.8404, 0.4908, 0.8404, 0.4914, 0.8395, 0.4916, 0.8414, 0.4902, 0.8561, 0.4898, 0.8464, 0.4908, 0.856, 0.4898, 0.8464, 0.4902, 0.8561, 0.4891, 0.846, 0.4898, 0.8464, 0.4891, 0.846, 0.4894, 0.8428, 0.4901, 0.8432, 0.4894, 0.8428, 0.4898, 0.8405, 0.4898, 0.8405, 0.4894, 0.8428, 0.4891, 0.8398, 0.4898, 0.8405, 0.4891, 0.8398, 0.4914, 0.8395, 0.9813, 0.4814, 0.9828, 0.9618, 0.9802, 0.4814, 0.9802, 0.4814, 0.9828, 0.9618, 0.9817, 0.9618, 0.9895, 0.4814, 0.9881, 0.9618, 0.9889, 0.4814, 0.9889, 0.4814, 0.9881, 0.9618, 0.9874, 0.9618, 0.07665, 0.8489, 0.07704, 0.8526, 0.07633, 0.8521, 0.07663, 0.8548, 0.07505, 0.8558, 0.07562, 0.855, 0.07562, 0.855, 0.07505, 0.8558, 0.07485, 0.8539, 0.07562, 0.855, 0.07485, 0.8539, 0.0755, 0.8539, 0.07627, 0.8392, 0.07665, 0.8489, 0.07561, 0.8393, 0.07665, 0.8489, 0.07627, 0.8392, 0.07736, 0.8494, 0.07665, 0.8489, 0.07736, 0.8494, 0.07704, 0.8526, 0.07633, 0.8521, 0.07704, 0.8526, 0.07663, 0.8548, 0.07663, 0.8548, 0.07704, 0.8526, 0.07736, 0.8555, 0.07663, 0.8548, 0.07736, 0.8555, 0.07505, 0.8558, 0.8838, 0.4804, 0.8853, 0.0, 0.894, 0.4804, 0.894, 0.4804, 0.8853, 0.0, 0.8955, 3.245e-05, 0.521, 0.8387, 0.5196, 0.8391, 0.5227, 0.8363, 0.517, 0.8378, 0.5165, 0.8363, 0.5182, 0.8387, 0.5227, 0.8363, 0.5165, 0.8363, 0.524, 0.8251, 0.4317, 0.8397, 0.4364, 0.8397, 0.4363, 0.8414, 0.5634, 0.848, 0.568, 0.848, 0.5634, 0.8497, 0.568, 0.8463, 0.5634, 0.8449, 0.568, 0.8449, 0.4526, 0.8521, 0.4572, 0.8397, 0.4572, 0.8521, 0.4572, 0.8538, 0.4526, 0.8538, 0.4526, 0.8521, 0.5182, 0.8387, 0.5165, 0.8363, 0.5196, 0.8391, 0.5634, 0.848, 0.568, 0.8463, 0.568, 0.848, 0.4317, 0.8397, 0.4363, 0.8414, 0.4317, 0.8414, 0.5634, 0.8497, 0.568, 0.848, 0.568, 0.8497, 0.4572, 0.8538, 0.4526, 0.8521, 0.4572, 0.8521, 0.4834, 0.844, 0.4837, 0.8445, 0.4787, 0.8544, 0.4788, 0.844, 0.4317, 0.8538, 0.4317, 0.8523, 0.4363, 0.8414, 0.4363, 0.8538, 0.4468, 0.8538, 0.4422, 0.8538, 0.4422, 0.8521, 0.5634, 0.8497, 0.568, 0.8511, 0.5634, 0.851, 0.5242, 0.824, 0.524, 0.8251, 0.5165, 0.8363, 0.515, 0.8241, 0.6142, 0.8462, 0.6096, 0.8449, 0.6142, 0.8449, 0.6142, 0.848, 0.6096, 0.848, 0.6142, 0.8462, 0.5914, 0.8449, 0.5864, 0.8548, 0.5861, 0.8547, 0.5862, 0.8455, 0.5868, 0.8449, 0.5149, 0.8397, 0.5196, 0.8414, 0.515, 0.8414, 0.4348, 0.8387, 0.4332, 0.8363, 0.4363, 0.8391, 0.4394, 0.8363, 0.4363, 0.8391, 0.4332, 0.8363, 0.5196, 0.8414, 0.515, 0.8524, 0.515, 0.8414, 0.9703, 1.587e-05, 0.9698, 0.185, 0.9693, 1.25e-05, 0.9693, 1.25e-05, 0.9687, 0.185, 0.9678, 7.922e-06, 0.9678, 7.922e-06, 0.9687, 0.185, 0.9672, 0.185, 0.9678, 7.922e-06, 0.9672, 0.185, 0.9663, 3.324e-06, 0.9663, 3.324e-06, 0.9672, 0.185, 0.9657, 0.185, 0.9663, 3.324e-06, 0.9657, 0.185, 0.9652, 0.0, 0.9652, 0.0, 0.9657, 0.185, 0.9646, 0.185, 0.1761, 0.9862, 0.1755, 0.8012, 0.1776, 0.9862, 0.1776, 0.9862, 0.1755, 0.8012, 0.177, 0.8012, 0.1776, 0.9862, 0.177, 0.8012, 0.1791, 0.9862, 0.1791, 0.9862, 0.177, 0.8012, 0.1785, 0.8012, 0.6317, 0.9734, 0.6296, 0.7884, 0.6311, 0.7884, 0.6317, 0.9734, 0.6311, 0.7884, 0.6332, 0.9734, 0.6332, 0.9734, 0.6311, 0.7884, 0.6326, 0.7884, 0.02029, 0.9862, 0.01972, 0.8012, 0.0214, 0.9862, 0.0214, 0.9862, 0.01972, 0.8012, 0.02083, 0.8012, 0.0214, 0.9862, 0.02083, 0.8012, 0.0229, 0.9862, 0.0229, 0.9862, 0.02083, 0.8012, 0.02233, 0.8012, 0.02233, 0.8012, 0.02439, 0.9862, 0.0229, 0.9862, 0.02439, 0.9862, 0.02233, 0.8012, 0.02382, 0.8012, 0.6142, 0.8462, 0.6096, 0.8463, 0.6096, 0.8449, 0.4377, 0.8387, 0.4394, 0.8363, 0.4388, 0.8378, 0.4468, 0.8521, 0.4422, 0.8521, 0.4468, 0.8397, 0.5149, 0.8397, 0.5196, 0.8397, 0.5196, 0.8414, 0.6142, 0.8497, 0.6142, 0.851, 0.6096, 0.8497, 0.4337, 0.8377, 0.4332, 0.8363, 0.4348, 0.8387, 0.6142, 0.848, 0.6096, 0.8497, 0.6096, 0.848, 0.6142, 0.8462, 0.6096, 0.848, 0.6096, 0.8463, 0.5196, 0.8538, 0.515, 0.8538, 0.515, 0.8524, 0.5196, 0.8414, 0.4377, 0.8387, 0.4363, 0.8391, 0.4394, 0.8363, 0.4409, 0.8241, 0.4408, 0.8251, 0.4332, 0.8363, 0.4317, 0.824, 0.4468, 0.8538, 0.4422, 0.8521, 0.4468, 0.8521, 0.4394, 0.8363, 0.4332, 0.8363, 0.4408, 0.8251, 0.6096, 0.8497, 0.6142, 0.851, 0.6096, 0.8511, 0.4468, 0.8397, 0.4422, 0.8521, 0.4421, 0.8397, 0.5914, 0.8554, 0.5867, 0.8553, 0.5864, 0.8548, 0.5914, 0.8449, 0.6026, 0.8494, 0.6006, 0.8494, 0.6026, 0.8449, 0.6026, 0.8449, 0.6006, 0.8494, 0.6006, 0.8449, 0.05619, 0.8594, 0.05625, 0.8395, 0.06066, 0.8594, 0.06066, 0.8594, 0.05625, 0.8395, 0.06072, 0.8395, 0.4672, 0.85, 0.4651, 0.85, 0.4672, 0.8455, 0.4672, 0.8455, 0.4651, 0.85, 0.4651, 0.8455, 0.5816, 0.825, 0.5815, 0.8449, 0.5771, 0.825, 0.5771, 0.825, 0.5815, 0.8449, 0.5771, 0.8449, 0.5843, 0.8494, 0.5823, 0.8494, 0.5844, 0.8449, 0.5844, 0.8449, 0.5823, 0.8494, 0.5823, 0.8449, 0.6142, 0.8554, 0.6143, 0.8355, 0.6187, 0.8554, 0.6187, 0.8554, 0.6143, 0.8355, 0.6187, 0.8355, 0.486, 0.8455, 0.484, 0.85, 0.484, 0.8455, 0.596, 0.825, 0.596, 0.8449, 0.5916, 0.825, 0.5916, 0.825, 0.596, 0.8449, 0.5915, 0.8449, 0.1474, 0.8512, 0.1453, 0.8512, 0.1473, 0.8467, 0.1473, 0.8467, 0.1453, 0.8512, 0.1453, 0.8467, 0.6141, 0.825, 0.6142, 0.8449, 0.6097, 0.825, 0.6097, 0.825, 0.6142, 0.8449, 0.6097, 0.8449, 0.3569, 0.9305, 0.3564, 0.7493, 0.3488, 0.9306, 0.3488, 0.9306, 0.3564, 0.7493, 0.3482, 0.7493, 0.1845, 0.8012, 0.1802, 0.8012, 0.185, 0.9824, 0.185, 0.9824, 0.1802, 0.8012, 0.1807, 0.9825, 0.9574, 0.6923, 0.9559, 0.2119, 0.9592, 0.6922, 0.9592, 0.6922, 0.9559, 0.2119, 0.9578, 0.2119, 0.4154, 0.4473, 0.4168, 0.9277, 0.413, 0.4473, 0.413, 0.4473, 0.4168, 0.9277, 0.4145, 0.9277, 0.9031, 0.4804, 0.9016, 4.703e-05, 0.9061, 0.4804, 0.9061, 0.4804, 0.9016, 4.703e-05, 0.9046, 3.76e-05, 0.9061, 0.4804, 0.9046, 3.76e-05, 0.9093, 0.4804, 0.9093, 0.4804, 0.9046, 3.76e-05, 0.9078, 3.224e-05, 0.9093, 0.4804, 0.9078, 3.224e-05, 0.9194, 0.4804, 0.9194, 0.4804, 0.9078, 3.224e-05, 0.918, 0.0, 0.07485, 0.8245, 0.07562, 0.8235, 0.0755, 0.8246, 0.07561, 0.8392, 0.07665, 0.8296, 0.07627, 0.8392, 0.07627, 0.8392, 0.07665, 0.8296, 0.07736, 0.8291, 0.07485, 0.8245, 0.07505, 0.8227, 0.07562, 0.8235, 0.07562, 0.8235, 0.07505, 0.8227, 0.07736, 0.8229, 0.07562, 0.8235, 0.07736, 0.8229, 0.07663, 0.8236, 0.07663, 0.8236, 0.07736, 0.8229, 0.07704, 0.8259, 0.07736, 0.8291, 0.07665, 0.8296, 0.07704, 0.8259, 0.07704, 0.8259, 0.07665, 0.8296, 0.07633, 0.8263, 0.07704, 0.8259, 0.07633, 0.8263, 0.07663, 0.8236, 0.2014, 0.8921, 0.2084, 0.8921, 0.2008, 0.7108, 0.2008, 0.7108, 0.2084, 0.8921, 0.2078, 0.7108, 0.3488, 0.9306, 0.3482, 0.7493, 0.342, 0.9306, 0.342, 0.9306, 0.3482, 0.7493, 0.3415, 0.7493, 0.4442, 0.8345, 0.4431, 0.8364, 0.4415, 0.8241, 0.452, 0.824, 0.4468, 0.833, 0.4415, 0.8241, 0.4415, 0.8241, 0.4468, 0.833, 0.4453, 0.8334, 0.4453, 0.8334, 0.4442, 0.8345, 0.4415, 0.8241, 0.4468, 0.8397, 0.4451, 0.8393, 0.4453, 0.8386, 0.4453, 0.8386, 0.4451, 0.8393, 0.4442, 0.8375, 0.4494, 0.8375, 0.4498, 0.836, 0.4505, 0.8364, 0.4505, 0.8364, 0.4498, 0.836, 0.4494, 0.8345, 0.4505, 0.8364, 0.4494, 0.8345, 0.452, 0.824, 0.452, 0.824, 0.4494, 0.8345, 0.4483, 0.8334, 0.452, 0.824, 0.4483, 0.8334, 0.4468, 0.833, 0.4442, 0.8345, 0.4438, 0.836, 0.4431, 0.8364, 0.4431, 0.8364, 0.4438, 0.836, 0.4442, 0.8375, 0.4431, 0.8364, 0.4442, 0.8375, 0.4437, 0.8381, 0.4437, 0.8381, 0.4442, 0.8375, 0.4451, 0.8393, 0.4453, 0.8386, 0.4468, 0.839, 0.4468, 0.8397, 0.4468, 0.8397, 0.4468, 0.839, 0.4483, 0.8386, 0.4468, 0.8397, 0.4483, 0.8386, 0.4485, 0.8393, 0.4485, 0.8393, 0.4483, 0.8386, 0.4494, 0.8375, 0.4485, 0.8393, 0.4494, 0.8375, 0.4499, 0.8381, 0.4499, 0.8381, 0.4494, 0.8375, 0.4505, 0.8364, 0.5143, 0.8241, 0.5091, 0.833, 0.5039, 0.824, 0.5117, 0.8345, 0.5128, 0.8364, 0.5121, 0.836, 0.5106, 0.8386, 0.5108, 0.8393, 0.5091, 0.8397, 0.5106, 0.8386, 0.5091, 0.8397, 0.5091, 0.839, 0.5091, 0.833, 0.5076, 0.8334, 0.5039, 0.824, 0.5039, 0.824, 0.5076, 0.8334, 0.5065, 0.8345, 0.5039, 0.824, 0.5065, 0.8345, 0.5054, 0.8364, 0.5054, 0.8364, 0.5065, 0.8345, 0.5061, 0.836, 0.5054, 0.8364, 0.5061, 0.836, 0.5065, 0.8375, 0.5117, 0.8345, 0.5143, 0.8241, 0.5128, 0.8364, 0.5143, 0.8241, 0.5117, 0.8345, 0.5106, 0.8334, 0.5143, 0.8241, 0.5106, 0.8334, 0.5091, 0.833, 0.5121, 0.836, 0.5128, 0.8364, 0.5117, 0.8375, 0.5117, 0.8375, 0.5128, 0.8364, 0.5121, 0.8381, 0.5117, 0.8375, 0.5121, 0.8381, 0.5108, 0.8393, 0.5091, 0.839, 0.5091, 0.8397, 0.5076, 0.8386, 0.5076, 0.8386, 0.5091, 0.8397, 0.5073, 0.8393, 0.5076, 0.8386, 0.5073, 0.8393, 0.5065, 0.8375, 0.5065, 0.8375, 0.5073, 0.8393, 0.506, 0.8381, 0.5065, 0.8375, 0.506, 0.8381, 0.5054, 0.8364, 0.4589, 0.8393, 0.4609, 0.8364, 0.4602, 0.8381, 0.4535, 0.8364, 0.4609, 0.8364, 0.4571, 0.8397, 0.4609, 0.8364, 0.4589, 0.8393, 0.4571, 0.8397, 0.4554, 0.8393, 0.4535, 0.8364, 0.4571, 0.8397, 0.53, 0.8414, 0.5352, 0.8414, 0.53, 0.8538, 0.53, 0.8538, 0.5352, 0.8414, 0.5352, 0.8538, 0.1144, 0.8436, 0.1196, 0.8436, 0.1144, 0.854, 0.1144, 0.854, 0.1196, 0.8436, 0.1197, 0.854, 0.9906, 0.001003, 0.9913, 0.2039, 0.9895, 0.0009984, 0.9895, 0.0009984, 0.9913, 0.2039, 0.9902, 0.2039, 0.9584, 0.7038, 0.9578, 0.9067, 0.9569, 0.7038, 0.9569, 0.7038, 0.9578, 0.9067, 0.9563, 0.9067, 0.9569, 0.7038, 0.9563, 0.9067, 0.9554, 0.7038, 0.9554, 0.7038, 0.9563, 0.9067, 0.9548, 0.9067, 0.9801, 4.576e-06, 0.9795, 0.2029, 0.979, 9.47e-06, 0.979, 9.47e-06, 0.9795, 0.2029, 0.9784, 0.2029, 0.979, 9.47e-06, 0.9784, 0.2029, 0.9775, 7.831e-06, 0.9775, 7.831e-06, 0.9784, 0.2029, 0.9769, 0.2029, 0.9775, 7.831e-06, 0.9769, 0.2029, 0.976, 0.0, 0.7691, 0.7139, 0.77, 0.9168, 0.7685, 0.9168, 0.7691, 0.7139, 0.7685, 0.9168, 0.7676, 0.7139, 0.7676, 0.7139, 0.7685, 0.9168, 0.767, 0.9168, 0.9936, 0.0009932, 0.9942, 0.2039, 0.9921, 0.001001, 0.9921, 0.001001, 0.9942, 0.2039, 0.9928, 0.2039, 0.9928, 0.2039, 0.9906, 0.001003, 0.9921, 0.001001, 0.9906, 0.001003, 0.9928, 0.2039, 0.9913, 0.2039, 0.5771, 0.8463, 0.5771, 0.8449, 0.5823, 0.8462, 0.5247, 0.8397, 0.5299, 0.8397, 0.5299, 0.8414, 0.5247, 0.8397, 0.5299, 0.8414, 0.5247, 0.8414, 0.5823, 0.8462, 0.5771, 0.8449, 0.5823, 0.8449, 0.4207, 0.8397, 0.4259, 0.8397, 0.4259, 0.8414, 0.4207, 0.8397, 0.4259, 0.8414, 0.4207, 0.8414, 0.5771, 0.8463, 0.5823, 0.8462, 0.5771, 0.848, 0.5771, 0.848, 0.5823, 0.8462, 0.5823, 0.848, 0.5771, 0.848, 0.5823, 0.848, 0.5771, 0.8497, 0.5771, 0.8497, 0.5823, 0.848, 0.5823, 0.8497, 0.5771, 0.8497, 0.5823, 0.8497, 0.5823, 0.851, 0.4259, 0.8538, 0.4206, 0.8538, 0.4259, 0.8414, 0.4259, 0.8414, 0.4206, 0.8538, 0.4207, 0.8414, 0.4276, 0.8393, 0.4296, 0.8364, 0.429, 0.8381, 0.4276, 0.8393, 0.4259, 0.8397, 0.4296, 0.8364, 0.4296, 0.8364, 0.4259, 0.8397, 0.4222, 0.8364, 0.4296, 0.8364, 0.4222, 0.8364, 0.4311, 0.824, 0.4228, 0.8381, 0.4222, 0.8364, 0.4242, 0.8393, 0.4242, 0.8393, 0.4222, 0.8364, 0.4259, 0.8397, 0.5247, 0.8414, 0.5299, 0.8414, 0.5247, 0.8538, 0.5247, 0.8538, 0.5299, 0.8414, 0.53, 0.8538, 0.0, 0.0, 0.0, 0.0, 0.0, 0.0, 0.0, 0.0, 0.0, 0.0, 0.0, 0.0, 0.0, 0.0, 0.0, 0.0, 0.0, 0.0, 0.0, 0.0, 0.0, 0.0, 0.0, 0.0, 0.0, 0.0, 0.0, 0.0, 0.0, 0.0, 0.0, 0.0, 0.0, 0.0, 0.0, 0.0, 0.0, 0.0, 0.0, 0.0, 0.0, 0.0, 0.0, 0.0, 0.0, 0.0, 0.0, 0.0, 0.1518, 0.8268, 0.1519, 0.8467, 0.1474, 0.8268, 0.1474, 0.8268, 0.1519, 0.8467, 0.1474, 0.8467, 0.4645, 0.85, 0.4624, 0.85, 0.4645, 0.8455, 0.4645, 0.8455, 0.4624, 0.85, 0.4624, 0.8455, 0.09503, 0.8472, 0.09062, 0.8273, 0.09509, 0.8273, 0.6072, 0.8494, 0.6051, 0.8494, 0.6072, 0.8449, 0.6072, 0.8449, 0.6051, 0.8494, 0.6051, 0.8449, 0.4928, 0.8395, 0.497, 0.8403, 0.4916, 0.8462, 0.4916, 0.8462, 0.497, 0.8403, 0.4958, 0.847, 0.4916, 0.8462, 0.4958, 0.847, 0.4928, 0.8547, 0.4928, 0.8547, 0.4958, 0.847, 0.4971, 0.8555, 0.3894, 0.9306, 0.3888, 0.7493, 0.3975, 0.9305, 0.3975, 0.9305, 0.3888, 0.7493, 0.3969, 0.7493, 0.3347, 0.9306, 0.3341, 0.7493, 0.3415, 0.9305, 0.3415, 0.9305, 0.3341, 0.7493, 0.3409, 0.7493, 0.01003, 0.8012, 0.01432, 0.8012, 0.01059, 0.9825, 0.01059, 0.9825, 0.01432, 0.8012, 0.01487, 0.9824, 0.01972, 0.9824, 0.01543, 0.9825, 0.01916, 0.8012, 0.01916, 0.8012, 0.01543, 0.9825, 0.01487, 0.8012, 0.3265, 0.9306, 0.3259, 0.7493, 0.3347, 0.9306, 0.3347, 0.9306, 0.3259, 0.7493, 0.3341, 0.7493, 0.1519, 0.8219, 0.1472, 0.817, 0.1468, 0.8268, 0.1468, 0.8268, 0.1472, 0.817, 0.1395, 0.8131, 0.1468, 0.8268, 0.1395, 0.8131, 0.1365, 0.8161, 0.9177, 0.885, 0.9183, 0.7038, 0.9326, 0.8851, 0.6148, 0.814, 0.6292, 0.6327, 0.6142, 0.6328, 0.3826, 0.9306, 0.382, 0.7493, 0.3894, 0.9306, 0.3894, 0.9306, 0.382, 0.7493, 0.3888, 0.7493, 0.1309, 0.8271, 0.1337, 0.8239, 0.1197, 0.8174, 0.1197, 0.8174, 0.1337, 0.8239, 0.1294, 0.8165, 0.1197, 0.8174, 0.1294, 0.8165, 0.1243, 0.8121, 0.0, 0.0, 0.0, 0.0, 0.0, 0.0, 0.0, 0.0, 0.0, 0.0, 0.0, 0.0, 0.0, 0.0, 0.0, 0.0, 0.0, 0.0, 0.0, 0.0, 0.0, 0.0, 0.0, 0.0, 0.0, 0.0, 0.0, 0.0, 0.0, 0.0, 0.0, 0.0, 0.0, 0.0, 0.0, 0.0, 0.0, 0.0, 0.0, 0.0, 0.0, 0.0, 0.0, 0.0, 0.0, 0.0, 0.0, 0.0, 0.0, 0.0, 0.0, 0.0, 0.0, 0.0, 0.0, 0.0, 0.0, 0.0, 0.0, 0.0, 0.0, 0.0, 0.0, 0.0, 0.0, 0.0, 0.0, 0.0, 0.0, 0.0, 0.0, 0.0, 0.0, 0.0, 0.0, 0.0, 0.0, 0.0, 0.0, 0.0, 0.0, 0.0, 0.0, 0.0, 0.0, 0.0, 0.0, 0.0, 0.0, 0.0, 0.0, 0.0, 0.0, 0.0, 0.0, 0.0, 0.0, 0.0, 0.0, 0.0, 0.0, 0.0, 0.0, 0.0, 0.0, 0.0, 0.0, 0.0, 0.0, 0.0, 0.0, 0.0, 0.0, 0.0, 0.0, 0.0, 0.0, 0.0, 0.0, 0.0, 0.0, 0.0, 0.0, 0.0, 0.0, 0.0, 0.0, 0.0, 0.0, 0.0, 0.0, 0.0, 0.0, 0.0, 0.0, 0.0, 0.0, 0.0, 0.0, 0.0, 0.0, 0.0, 0.0, 0.0, 0.0, 0.0, 0.0, 0.0, 0.0, 0.0, 0.0, 0.0, 0.0, 0.0, 0.0, 0.0, 0.0, 0.0, 0.0, 0.0, 0.0, 0.0, 0.0, 0.0, 0.0, 0.0, 0.0, 0.0, 0.0, 0.0, 0.0, 0.0, 0.0, 0.0, 0.0, 0.0, 0.515, 0.8241, 0.5144, 0.8245, 0.5143, 0.8241, 0.5144, 0.8245, 0.5145, 0.8255, 0.5143, 0.8241, 0.4526, 0.8397, 0.452, 0.84, 0.452, 0.8408, 0.452, 0.8398, 0.4523, 0.8397, 0.4421, 0.8397, 0.4415, 0.8401, 0.4415, 0.8408, 0.4415, 0.8398, 0.4418, 0.8397, 0.4317, 0.824, 0.4311, 0.8245, 0.4311, 0.824, 0.4311, 0.8245, 0.4313, 0.8255, 0.4311, 0.824, 0.521, 0.8387, 0.5221, 0.8377, 0.5226, 0.8381, 0.5214, 0.8393, 0.5628, 0.8462, 0.5628, 0.8449, 0.5634, 0.8449, 0.5634, 0.8462, 0.5634, 0.8462, 0.5634, 0.848, 0.5628, 0.8479, 0.5628, 0.8463, 0.5213, 0.8393, 0.5196, 0.8397, 0.5196, 0.8391, 0.521, 0.8387, 0.5634, 0.8497, 0.5634, 0.851, 0.5627, 0.851, 0.5627, 0.8497, 0.5178, 0.8393, 0.5166, 0.8381, 0.517, 0.8378, 0.5182, 0.8387, 0.4332, 0.8363, 0.4337, 0.8377, 0.4332, 0.8381, 0.4326, 0.8364, 0.5143, 0.8414, 0.5143, 0.8398, 0.5149, 0.8397, 0.515, 0.8414, 0.4363, 0.8391, 0.4377, 0.8387, 0.438, 0.8393, 0.4363, 0.8397, 0.609, 0.8479, 0.609, 0.8463, 0.6096, 0.8463, 0.6096, 0.848, 0.4348, 0.8387, 0.4363, 0.8391, 0.4362, 0.8397, 0.4346, 0.8393, 0.609, 0.8497, 0.609, 0.848, 0.6096, 0.848, 0.6096, 0.8497, 0.4526, 0.8521, 0.4526, 0.8538, 0.452, 0.8538, 0.452, 0.8521, 0.5233, 0.8364, 0.5227, 0.8381, 0.5221, 0.8377, 0.5227, 0.8363, 0.5634, 0.848, 0.5634, 0.8497, 0.5627, 0.8497, 0.5628, 0.848, 0.5196, 0.8397, 0.5179, 0.8393, 0.5182, 0.8387, 0.5196, 0.8391, 0.4317, 0.8414, 0.4317, 0.8523, 0.4311, 0.8533, 0.4311, 0.8414, 0.5159, 0.8364, 0.5144, 0.8245, 0.515, 0.8241, 0.5165, 0.8363, 0.5227, 0.8363, 0.524, 0.8251, 0.5247, 0.8244, 0.5233, 0.8364, 0.452, 0.8521, 0.452, 0.84, 0.4526, 0.8397, 0.4526, 0.8521, 0.5165, 0.8363, 0.517, 0.8378, 0.5165, 0.8381, 0.5159, 0.8365, 0.4311, 0.8414, 0.4311, 0.8398, 0.4317, 0.8397, 0.4317, 0.8414, 0.4422, 0.8521, 0.4422, 0.8538, 0.4416, 0.8538, 0.4416, 0.8521, 0.44, 0.8365, 0.4394, 0.8381, 0.4388, 0.8378, 0.4394, 0.8363, 0.4377, 0.8387, 0.4388, 0.8378, 0.4393, 0.8381, 0.438, 0.8393, 0.609, 0.8462, 0.609, 0.8449, 0.6096, 0.8449, 0.6096, 0.8463, 0.515, 0.8414, 0.515, 0.8524, 0.5144, 0.8534, 0.5143, 0.8414, 0.4326, 0.8364, 0.4311, 0.8245, 0.4317, 0.824, 0.4332, 0.8363, 0.4394, 0.8363, 0.4408, 0.8251, 0.4415, 0.8244, 0.44, 0.8364, 0.4416, 0.8521, 0.4415, 0.8401, 0.4421, 0.8397, 0.4422, 0.8521, 0.4337, 0.8377, 0.4348, 0.8387, 0.4345, 0.8393, 0.4332, 0.8381, 0.609, 0.851, 0.609, 0.8498, 0.6096, 0.8497, 0.6096, 0.8511, 0.5634, 0.8462, 0.5634, 0.8449, 0.568, 0.8463])
me_36_in_refrigerator_with_freezer_on_bottom.materials.append(mat_polished_chrome)
me_36_in_refrigerator_with_freezer_on_bottom.use_remesh_preserve_volume = False
me_36_in_refrigerator_with_freezer_on_bottom.use_remesh_preserve_attributes = False
me_36_in_refrigerator_with_freezer_on_bottom.use_mirror_vertex_groups = False
me_36_in_refrigerator_with_freezer_on_bottom.update()

# ---- objects
ob_refrigerator_generic_refrigerator = bpy.data.objects.new('Refrigerator Generic Refrigerator', me_36_in_refrigerator_with_freezer_on_bottom)
ob_generic_refrigerator = bpy.data.objects.new('Generic Refrigerator', None)
ob_obj_x = bpy.data.objects.new('OBJ_X', None)
ob_obj_y = bpy.data.objects.new('OBJ_Y', None)
ob_obj_z = bpy.data.objects.new('OBJ_Z', None)
ob_obj_prompts = bpy.data.objects.new('OBJ_PROMPTS', None)
ob_mid_point = bpy.data.objects.new('Mid Point', None)

# ---- transforms, parenting, visibility, modifiers, constraints
ob_refrigerator_generic_refrigerator.parent = ob_generic_refrigerator
ob_refrigerator_generic_refrigerator.location = (0.0, 0.0, 0.0)
ob_refrigerator_generic_refrigerator.lock_location = (True, True, True)
ob_refrigerator_generic_refrigerator.lock_scale = (True, True, True)
ob_refrigerator_generic_refrigerator.lineart.crease_threshold = 0.0
_vg = ob_refrigerator_generic_refrigerator.vertex_groups.new(name='Mid Point')
_vg = ob_refrigerator_generic_refrigerator.vertex_groups.new(name='OBJ_X')
_vg = ob_refrigerator_generic_refrigerator.vertex_groups.new(name='OBJ_Y')
_vg = ob_refrigerator_generic_refrigerator.vertex_groups.new(name='OBJ_Z')
_m = ob_refrigerator_generic_refrigerator.modifiers.new('Hook-Mid Point', 'HOOK')
_m.center = (0.4511, 0.0, 0.0)
_m.matrix_inverse = ((1.0, 0.0, 0.0, -0.4511), (0.0, 1.0, 0.0, 0.0), (0.0, 0.0, 1.0, 0.0), (0.0, 0.0, 0.0, 1.0))
_m.object = ob_mid_point
_m = ob_refrigerator_generic_refrigerator.modifiers.new('Hook-OBJ_X', 'HOOK')
_m.center = (0.9022, 0.0, 0.0)
_m.matrix_inverse = ((1.0, 0.0, 0.0, -0.9022), (0.0, 1.0, 0.0, 0.0), (0.0, 0.0, 1.0, 0.0), (0.0, 0.0, 0.0, 1.0))
_m.object = ob_obj_x
_m = ob_refrigerator_generic_refrigerator.modifiers.new('Hook-OBJ_Y', 'HOOK')
_m.center = (0.0, -0.5937, 0.0)
_m.matrix_inverse = ((1.0, 0.0, 0.0, 0.0), (0.0, 1.0, 0.0, 0.5937), (0.0, 0.0, 1.0, 0.0), (0.0, 0.0, 0.0, 1.0))
_m.object = ob_obj_y
_m = ob_refrigerator_generic_refrigerator.modifiers.new('Hook-OBJ_Z', 'HOOK')
_m.center = (0.0, 0.0, 2.134)
_m.matrix_inverse = ((1.0, 0.0, 0.0, 0.0), (0.0, 1.0, 0.0, 0.0), (0.0, 0.0, 1.0, -2.134), (0.0, 0.0, 0.0, 1.0))
_m.object = ob_obj_z
_m = ob_refrigerator_generic_refrigerator.modifiers.new('EdgeSplit', 'EDGE_SPLIT')
ob_generic_refrigerator.location = (0.0, 0.0, 0.0)
ob_generic_refrigerator.empty_display_type = 'ARROWS'
ob_generic_refrigerator.empty_display_size = 0.1
ob_generic_refrigerator.lineart.crease_threshold = 0.0
ob_obj_x.parent = ob_generic_refrigerator
ob_obj_x.location = (0.9144, 0.0, 0.0)
ob_obj_x.lock_location = (False, True, True)
ob_obj_x.lock_rotation = (True, True, True)
ob_obj_x.empty_display_type = 'SPHERE'
ob_obj_x.empty_display_size = 0.1
ob_obj_x.lineart.crease_threshold = 0.0
ob_obj_y.parent = ob_generic_refrigerator
ob_obj_y.location = (0.0, -0.5937, 0.0)
ob_obj_y.lock_location = (True, False, True)
ob_obj_y.lock_rotation = (True, True, True)
ob_obj_y.empty_display_type = 'SPHERE'
ob_obj_y.empty_display_size = 0.1
ob_obj_y.lineart.crease_threshold = 0.0
ob_obj_z.parent = ob_generic_refrigerator
ob_obj_z.location = (0.0, 0.0, 2.134)
ob_obj_z.lock_location = (True, True, False)
ob_obj_z.lock_rotation = (True, True, True)
ob_obj_z.empty_display_type = 'SINGLE_ARROW'
ob_obj_z.empty_display_size = 0.2
ob_obj_z.lineart.crease_threshold = 0.0
ob_obj_prompts.parent = ob_generic_refrigerator
ob_obj_prompts.location = (0.0, 0.0, 0.0)
ob_obj_prompts.lock_location = (True, True, True)
ob_obj_prompts.lock_rotation = (True, True, True)
ob_obj_prompts.empty_display_size = 0.0001
ob_obj_prompts.lineart.crease_threshold = 0.0
ob_mid_point.parent = ob_generic_refrigerator
ob_mid_point.location = (0.4572, 0.0, 0.0)
ob_mid_point.empty_display_size = 0.0254
ob_mid_point.lineart.crease_threshold = 0.0

# ---- collection membership
col_collection.objects.link(ob_refrigerator_generic_refrigerator)
col_collection.objects.link(ob_generic_refrigerator)
col_collection.objects.link(ob_obj_x)
col_collection.objects.link(ob_obj_y)
col_collection.objects.link(ob_obj_z)
col_collection.objects.link(ob_obj_prompts)
col_collection.objects.link(ob_mid_point)

# ---- scene / render settings (as saved in the file)
scene.frame_start = 1; scene.frame_end = 250; scene.frame_set(1)
scene.render.engine = 'BLENDER_EEVEE_NEXT'
scene.cycles.use_denoising = False
scene.cycles.samples = 128
scene.cycles.sampling_pattern = 'TABULATED_SOBOL'
scene.cycles.use_adaptive_sampling = False
scene.cycles.use_light_tree = False
scene.eevee.use_gtao = True
scene.eevee.use_raytracing = True
scene.view_settings.view_transform = 'Filmic'
bpy.context.view_layer.update()

# ---- added for rendering (the .blend has no active camera and no usable light): camera, sun
cam_auto = bpy.data.cameras.new('AutoCamera')
cam_auto.lens = 50.0
cam_auto.sensor_width = 36.0
cam_auto.clip_end = 1000.0
ob_auto_camera = bpy.data.objects.new('AutoCamera', cam_auto)
scene.collection.objects.link(ob_auto_camera)
ob_auto_camera.location = (2.69021, -3.00985, 2.8538)
ob_auto_camera.rotation_euler = (1.09748, -7.21219e-08, 0.694738)
scene.camera = ob_auto_camera
light_auto_sun = bpy.data.lights.new('AutoSun', 'SUN')
light_auto_sun.energy = 3.0
light_auto_sun.angle = 0.0523599
ob_auto_sun = bpy.data.objects.new('AutoSun', light_auto_sun)
scene.collection.objects.link(ob_auto_sun)
ob_auto_sun.rotation_euler = (0.872665, 0.174533, 0.523599)
bpy.context.view_layer.update()
